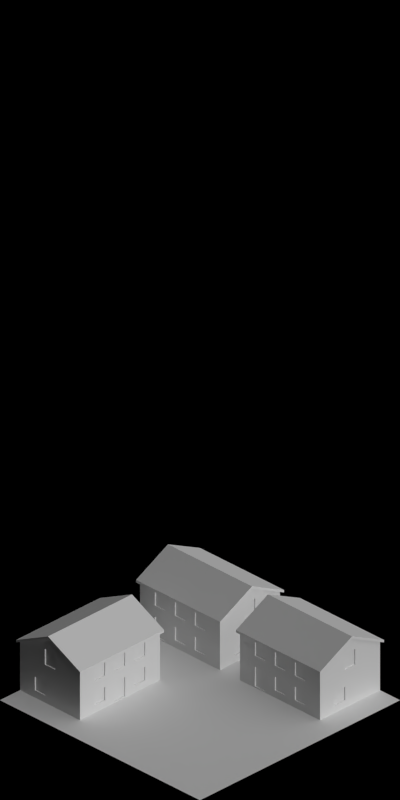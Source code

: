 # Source: 1501-1506.blend  (saved by Blender 2.63.0; exported with 4.5.12 LTS)
import bpy
from mathutils import Matrix  # noqa: F401  (used for matrix-valued properties, if any)

bpy.ops.wm.read_factory_settings(use_empty=True)
scene = bpy.context.scene
scene.name = 'Scene'

# ---- collections
col_collection_1 = bpy.data.collections.new('Collection 1'); scene.collection.children.link(col_collection_1)

# ---- materials (node trees are filled in below, after node groups)
mat_concrete_normalpaving = bpy.data.materials.new('Concrete_NormalPaving')
mat_shadeless_black = bpy.data.materials.new('Shadeless_Black')
mat_grass_temperate = bpy.data.materials.new('Grass_Temperate')
mat_mud_normal = bpy.data.materials.new('Mud_Normal')
mat_special_shadowonlybackground = bpy.data.materials.new('Special_ShadowOnlyBackground')
mat_roof_blackfelt = bpy.data.materials.new('Roof_BlackFelt')
mat_brickwall_red1 = bpy.data.materials.new('BrickWall_red1')
mat_paint_white = bpy.data.materials.new('Paint_White')
mat_glass_opaque = bpy.data.materials.new('Glass_Opaque')

# ---- material node trees

# ---- world
world_world = bpy.data.worlds.new('World'); scene.world = world_world
world_world.color = (0.0, 0.0, 0.0)
world_world.use_sun_shadow = False
world_world.sun_shadow_jitter_overblur = 0.0
world_world.cycles.sampling_method = 'MANUAL'
world_world.cycles.sample_map_resolution = 256
world_world.light_settings.ao_factor = 0.5

# ---- cameras
cam_camera = bpy.data.cameras.new('Camera')
cam_camera.type = 'ORTHO'
cam_camera.clip_start = 0.001
cam_camera.clip_end = 100.0
cam_camera.lens = 35.0
cam_camera.sensor_width = 32.0
cam_camera.sensor_height = 18.0
cam_camera.ortho_scale = 5.656
cam_camera.dof.focus_distance = 0.0
cam_camera.dof.aperture_fstop = 128.0

# ---- lights
light_lamp_004 = bpy.data.lights.new('Lamp.004', 'SUN')
light_lamp_004.transmission_factor = 0.0
light_lamp_004.cutoff_distance = 30.0
light_lamp_004.angle = 1.571
light_lamp_004.energy = 1.0
light_lamp_004.shadow_buffer_clip_start = 1.001
light_lamp_004.shadow_soft_size = 1.0
light_lamp_004.shadow_cascade_max_distance = 1000.0
light_lamp_004.cycles.use_multiple_importance_sampling = False
light_lamp_003 = bpy.data.lights.new('Lamp.003', 'SUN')
light_lamp_003.transmission_factor = 0.0
light_lamp_003.cutoff_distance = 30.0
light_lamp_003.use_shadow = False
light_lamp_003.angle = 1.571
light_lamp_003.energy = 1.0
light_lamp_003.shadow_buffer_clip_start = 1.001
light_lamp_003.shadow_soft_size = 1.0
light_lamp_003.shadow_cascade_max_distance = 1000.0
light_lamp_003.cycles.use_multiple_importance_sampling = False

# ---- meshes
me_plane_010 = bpy.data.meshes.new('Plane.010')
me_plane_010.from_pydata([(1.0, -1.0, 0.0), (-0.4, -0.2, 0.0), (-1.0, -0.2, 0.0), (1.0, -0.2, 0.0), (-1.0, -0.4, 0.0), (1.0, -0.4, 0.0), (-1.0, 1.0, 0.0), (-0.4, -0.4, 0.0), (0.8, -0.2, 0.0), (-1.0, -1.0, 0.0), (1.0, 1.0, 0.0), (-0.4, 1.0, 0.0), (-0.4, -1.0, 0.0), (-1.192e-07, -0.2, 0.0), (0.8, -0.4, 0.0), (0.8, 1.0, 0.0), (0.8, -1.0, 0.0), (-1.192e-07, -1.0, 0.0), (-1.192e-07, 1.0, 0.0), (-1.192e-07, -0.4, 0.0), (1.0, 0.8, 0.0), (0.8, 1.49e-08, 0.0), (-0.4, 1.49e-08, 0.0), (-1.0, 1.49e-08, 0.0), (1.0, 1.49e-08, 0.0), (-1.192e-07, 0.8, 0.0), (-1.192e-07, 1.49e-08, 0.0), (-1.0, 0.8, 0.0), (-0.4, 0.8, 0.0), (0.8, 0.8, 0.0)], [], [(28, 11, 6, 27), (25, 18, 11, 28), (12, 7, 4, 9), (17, 19, 7, 12), (7, 1, 2, 4), (0, 5, 14, 16), (5, 3, 8, 14), (20, 10, 15, 29), (16, 14, 19, 17), (29, 15, 18, 25), (19, 13, 1, 7), (14, 8, 13, 19), (8, 21, 26, 13), (3, 24, 21, 8), (1, 22, 23, 2), (13, 26, 22, 1), (26, 25, 28, 22), (22, 28, 27, 23), (24, 20, 29, 21), (21, 29, 25, 26)])
me_plane_010.polygons.foreach_set('material_index', [0, 0, 1, 0, 1, 0, 0, 0, 1, 0, 0, 0, 2, 0, 0, 0, 0, 1, 0, 2])
me_plane_010.materials.append(mat_concrete_normalpaving)
me_plane_010.materials.append(mat_shadeless_black)
me_plane_010.materials.append(mat_grass_temperate)
me_plane_010.use_remesh_preserve_volume = False
me_plane_010.use_remesh_preserve_attributes = False
me_plane_010.use_mirror_vertex_groups = False
me_plane_010.update()
me_plane_007 = bpy.data.meshes.new('Plane.007')
me_plane_007.from_pydata([(1.0, -1.0, 0.0), (-0.4, -0.2, 0.0), (-1.0, -0.2, 0.0), (1.0, -0.2, 0.0), (-1.0, -0.4, 0.0), (1.0, -0.4, 0.0), (-1.0, 1.0, 0.0), (-0.4, -0.4, 0.0), (0.8, -0.2, 0.0), (-1.0, -1.0, 0.0), (1.0, 1.0, 0.0), (-0.4, 1.0, 0.0), (-0.4, -1.0, 0.0), (-1.192e-07, -0.2, 0.0), (0.8, -0.4, 0.0), (0.8, 1.0, 0.0), (0.8, -1.0, 0.0), (-1.192e-07, -1.0, 0.0), (-1.192e-07, 1.0, 0.0), (-1.192e-07, -0.4, 0.0), (1.0, 0.8, 0.0), (0.8, 1.49e-08, 0.0), (-0.4, 1.49e-08, 0.0), (-1.0, 1.49e-08, 0.0), (1.0, 1.49e-08, 0.0), (-1.192e-07, 0.8, 0.0), (-1.192e-07, 1.49e-08, 0.0), (-1.0, 0.8, 0.0), (-0.4, 0.8, 0.0), (0.8, 0.8, 0.0)], [], [(28, 11, 6, 27), (25, 18, 11, 28), (12, 7, 4, 9), (17, 19, 7, 12), (7, 1, 2, 4), (0, 5, 14, 16), (5, 3, 8, 14), (20, 10, 15, 29), (16, 14, 19, 17), (29, 15, 18, 25), (19, 13, 1, 7), (14, 8, 13, 19), (8, 21, 26, 13), (3, 24, 21, 8), (1, 22, 23, 2), (13, 26, 22, 1), (26, 25, 28, 22), (22, 28, 27, 23), (24, 20, 29, 21), (21, 29, 25, 26)])
me_plane_007.polygons.foreach_set('material_index', [0, 0, 1, 0, 1, 0, 0, 0, 1, 0, 0, 0, 2, 0, 0, 0, 0, 1, 0, 2])
me_plane_007.materials.append(mat_concrete_normalpaving)
me_plane_007.materials.append(mat_shadeless_black)
me_plane_007.materials.append(mat_mud_normal)
me_plane_007.use_remesh_preserve_volume = False
me_plane_007.use_remesh_preserve_attributes = False
me_plane_007.use_mirror_vertex_groups = False
me_plane_007.update()
me_plane_004 = bpy.data.meshes.new('Plane.004')
me_plane_004.from_pydata([(1.0, -1.0, 0.0), (-1.0, -1.0, 0.0), (1.0, 1.0, 0.0), (-1.0, 1.0, 0.0)], [], [(2, 3, 1, 0)])
me_plane_004.materials.append(mat_special_shadowonlybackground)
me_plane_004.use_remesh_preserve_volume = False
me_plane_004.use_remesh_preserve_attributes = False
me_plane_004.use_mirror_vertex_groups = False
me_plane_004.update()
me_plane_021 = bpy.data.meshes.new('Plane.021')
me_plane_021.from_pydata([(-0.42, -3.171e-08, 0.35), (0.42, 2.944e-08, 0.35), (-0.42, 0.32, 0.1899), (0.42, 0.32, 0.1899), (-0.42, -0.32, 0.1899), (0.42, -0.32, 0.1899), (-0.42, -3.171e-08, 0.37), (0.42, 2.944e-08, 0.37), (-0.42, 0.32, 0.2099), (0.42, 0.32, 0.2099), (-0.42, -0.32, 0.2099), (0.42, -0.32, 0.2099)], [], [(2, 3, 1, 0), (0, 1, 5, 4), (8, 6, 7, 9), (6, 10, 11, 7), (0, 4, 10, 6), (1, 3, 9, 7), (7, 11, 5, 1), (3, 2, 8, 9), (6, 8, 2, 0), (11, 10, 4, 5)])
me_plane_021.materials.append(mat_roof_blackfelt)
me_plane_021.use_remesh_preserve_volume = False
me_plane_021.use_remesh_preserve_attributes = False
me_plane_021.use_mirror_vertex_groups = False
me_plane_021.update()
me_plane_011 = bpy.data.meshes.new('Plane.011')
me_plane_011.from_pydata([(0.2, -0.03, 0.0), (2.98e-09, 0.0, 0.0), (4.49e-09, -0.03, 0.0), (0.2, -0.03, 0.2), (0.2, 0.0, 0.2), (4.49e-09, -0.03, 0.2), (0.024, -0.03, 0.0), (0.024, 0.0, 0.0), (0.024, -0.03, 0.2), (0.024, 0.0, 0.2), (0.2, 0.0, 0.0), (4.49e-09, 0.0, 0.2), (0.176, 0.0, 0.2), (0.176, -0.03, 0.2), (0.176, 0.0, 0.0), (0.176, -0.03, 0.0), (0.16, 0.0, 0.0), (0.16, -0.03, 0.0), (0.16, -0.03, 0.2), (0.16, 0.0, 0.2), (0.04, 0.0, 0.2), (0.04, -0.03, 0.2), (0.04, -0.03, 0.0), (0.04, 0.0, 0.0), (0.2, -0.03, 0.18), (4.49e-09, -0.03, 0.18), (2.98e-09, 0.0, 0.18), (0.024, -0.03, 0.18), (0.024, 0.0, 0.18), (0.2, 0.0, 0.18), (0.176, 0.0, 0.18), (0.176, -0.03, 0.18), (0.16, -0.03, 0.18), (0.16, 0.0, 0.18), (0.04, 0.0, 0.18), (0.04, -0.03, 0.18), (0.2, -0.03, 0.05), (2.98e-09, 0.0, 0.05), (0.2, 0.0, 0.05), (0.024, 0.0, 0.05), (0.176, 0.0, 0.05), (0.16, 0.0, 0.05), (0.04, 0.0, 0.05), (4.49e-09, -0.03, 0.05), (0.024, -0.03, 0.05), (0.176, -0.03, 0.05), (0.16, -0.03, 0.05), (0.04, -0.03, 0.05)], [], [(38, 36, 0, 10), (31, 24, 3, 13), (25, 27, 8, 5), (32, 31, 13, 18), (35, 32, 18, 21), (42, 41, 16, 23), (16, 17, 22, 23), (19, 20, 21, 18), (27, 35, 21, 8), (45, 36, 24, 31), (43, 44, 27, 25), (46, 45, 31, 32), (41, 42, 47, 46), (20, 19, 33, 34), (44, 47, 35, 27), (29, 24, 36, 38), (15, 0, 36, 45), (2, 6, 44, 43), (17, 15, 45, 46), (22, 17, 46, 47), (6, 22, 47, 44), (42, 34, 35, 47), (32, 35, 34, 33), (46, 32, 33, 41), (7, 6, 2, 1), (9, 11, 5, 8), (26, 25, 5, 11), (40, 38, 10, 14), (23, 22, 6, 7), (37, 39, 7, 1), (10, 0, 15, 14), (41, 40, 14, 16), (20, 9, 8, 21), (4, 12, 13, 3), (14, 15, 17, 16), (12, 19, 18, 13), (39, 42, 23, 7), (4, 3, 24, 29), (37, 43, 25, 26), (12, 4, 29, 30), (11, 9, 28, 26), (19, 12, 30, 33), (9, 20, 34, 28), (30, 29, 38, 40), (26, 28, 39, 37), (33, 30, 40, 41), (28, 34, 42, 39), (1, 2, 43, 37)])
me_plane_011.materials.append(mat_brickwall_red1)
me_plane_011.use_remesh_preserve_volume = False
me_plane_011.use_remesh_preserve_attributes = False
me_plane_011.use_mirror_vertex_groups = False
me_plane_011.update()
me_plane = bpy.data.meshes.new('Plane')
me_plane.from_pydata([(0.27, -0.37, 0.01), (-0.27, -0.37, 0.01), (0.27, 0.37, 0.01), (-0.27, 0.37, 0.01), (0.27, -0.37, -0.02), (-0.27, -0.37, -0.02), (0.27, 0.37, -0.02), (-0.27, 0.37, -0.02)], [], [(2, 0, 1, 3), (6, 7, 5, 4), (2, 3, 7, 6), (3, 1, 5, 7), (0, 2, 6, 4), (4, 5, 1, 0)])
me_plane.materials.append(mat_concrete_normalpaving)
me_plane.use_remesh_preserve_volume = False
me_plane.use_remesh_preserve_attributes = False
me_plane.use_mirror_vertex_groups = False
me_plane.update()
me_plane_008 = bpy.data.meshes.new('Plane.008')
me_plane_008.from_pydata([(0.2, -0.03, 0.0), (2.98e-09, 0.0, 0.0), (2.98e-09, -0.03, 0.0), (0.2, -0.03, 0.2), (2.98e-09, 0.0, 0.2), (2.98e-09, -0.03, 0.2), (0.024, -0.03, 0.0), (0.024, -0.03, 0.2), (0.024, 0.0, 0.2), (0.176, 0.0, 0.2), (0.2, 0.0, 0.0), (0.2, 0.0, 0.2), (0.024, 0.0, 0.0), (0.176, 0.0, 0.0), (0.176, -0.03, 0.2), (0.176, -0.03, 0.0), (0.16, 0.0, 0.0), (0.16, -0.03, 0.0), (0.16, -0.03, 0.2), (0.16, 0.0, 0.2), (0.04, 0.0, 0.2), (0.04, -0.03, 0.2), (0.04, -0.03, 0.0), (0.04, 0.0, 0.0), (0.2, -0.03, 0.18), (0.2, 0.0, 0.18), (2.98e-09, -0.03, 0.18), (2.98e-09, 0.0, 0.18), (0.024, -0.03, 0.18), (0.024, 0.0, 0.18), (0.176, 0.0, 0.18), (0.176, -0.03, 0.18), (0.16, -0.03, 0.18), (0.16, 0.0, 0.18), (0.04, 0.0, 0.18), (0.04, -0.03, 0.18), (0.2, -0.03, 0.05), (2.98e-09, 0.0, 0.05), (0.024, 0.0, 0.05), (0.176, 0.0, 0.05), (0.16, 0.0, 0.05), (0.04, 0.0, 0.05), (0.2, 0.0, 0.05), (2.98e-09, -0.03, 0.05), (0.024, -0.03, 0.05), (0.176, -0.03, 0.05), (0.16, -0.03, 0.05), (0.04, -0.03, 0.05), (0.152, -4.098e-08, 0.17), (0.048, -4.098e-08, 0.17), (0.152, -4.098e-08, 0.06), (0.048, -4.098e-08, 0.06), (0.152, -0.01, 0.17), (0.048, -0.01, 0.17), (0.152, -0.01, 0.06), (0.048, -0.01, 0.06)], [], [(31, 24, 3, 14), (23, 22, 6, 12), (26, 28, 7, 5), (32, 31, 14, 18), (10, 0, 15, 13), (40, 39, 13, 16), (11, 9, 14, 3), (13, 15, 17, 16), (35, 32, 18, 21), (41, 40, 16, 23), (9, 19, 18, 14), (16, 17, 22, 23), (19, 20, 21, 18), (28, 35, 21, 7), (45, 36, 24, 31), (43, 44, 28, 26), (4, 8, 29, 27), (46, 45, 31, 32), (47, 46, 32, 35), (20, 19, 33, 34), (44, 47, 35, 28), (27, 29, 38, 37), (50, 48, 33, 40), (15, 0, 36, 45), (2, 6, 44, 43), (17, 15, 45, 46), (22, 17, 46, 47), (6, 22, 47, 44), (50, 51, 55, 54), (48, 49, 34, 33), (41, 34, 49, 51), (40, 41, 51, 50), (53, 52, 54, 55), (52, 53, 49, 48), (54, 52, 48, 50), (51, 49, 53, 55), (12, 6, 2, 1), (8, 4, 5, 7), (42, 36, 0, 10), (27, 26, 5, 4), (39, 42, 10, 13), (37, 38, 12, 1), (20, 8, 7, 21), (38, 41, 23, 12), (11, 3, 24, 25), (37, 43, 26, 27), (9, 11, 25, 30), (19, 9, 30, 33), (8, 20, 34, 29), (25, 24, 36, 42), (30, 25, 42, 39), (33, 30, 39, 40), (29, 34, 41, 38), (1, 2, 43, 37)])
me_plane_008.polygons.foreach_set('material_index', [0, 0, 0, 0, 0, 0, 0, 0, 0, 0, 0, 0, 0, 0, 0, 0, 0, 0, 1, 0, 0, 0, 1, 0, 0, 0, 0, 0, 1, 1, 1, 1, 2, 1, 1, 1, 0, 0, 0, 0, 0, 0, 0, 0, 0, 0, 0, 0, 0, 0, 0, 0, 0, 0])
me_plane_008.materials.append(mat_brickwall_red1)
me_plane_008.materials.append(mat_paint_white)
me_plane_008.materials.append(mat_glass_opaque)
me_plane_008.use_remesh_preserve_volume = False
me_plane_008.use_remesh_preserve_attributes = False
me_plane_008.use_mirror_vertex_groups = False
me_plane_008.update()
me_plane_009 = bpy.data.meshes.new('Plane.009')
me_plane_009.from_pydata([(0.2, -0.03, 0.0), (-1.51e-08, -0.03, 0.0), (0.2, -0.03, 0.2), (-1.51e-08, -0.03, 0.2), (0.024, -0.03, 0.0), (0.024, -0.03, 0.2), (0.024, 0.0, 0.2), (0.176, -1.49e-08, 0.2), (0.2, -1.49e-08, 0.0), (-1.51e-08, -1.49e-08, 0.0), (0.2, -1.49e-08, 0.2), (-1.51e-08, -1.49e-08, 0.2), (0.024, -1.49e-08, 0.0), (0.176, -1.49e-08, 0.0), (0.176, -0.03, 0.2), (0.176, -0.03, 0.0), (0.04, -1.49e-08, 0.0), (0.04, -0.03, 0.0), (0.04, -0.03, 0.2), (0.04, -1.49e-08, 0.2), (0.16, -0.03, 0.2), (0.16, -0.03, 0.0), (0.16, -1.49e-08, 0.0), (0.16, -1.49e-08, 0.2), (0.04, -0.03, 0.18), (0.04, -1.49e-08, 0.18), (0.16, -1.49e-08, 0.18), (0.16, -0.03, 0.18), (0.2, -0.03, 0.18), (-1.51e-08, -0.03, 0.18), (0.024, -0.03, 0.18), (0.2, -1.49e-08, 0.18), (-1.51e-08, -1.49e-08, 0.18), (0.176, -0.03, 0.18), (0.024, -1.49e-08, 0.18), (0.176, -1.49e-08, 0.18), (0.152, -1.49e-08, 0.17), (0.048, -1.49e-08, 0.01), (0.048, -1.49e-08, 0.17), (0.152, -1.49e-08, 0.01), (0.152, -0.01, 0.17), (0.048, -0.01, 0.17), (0.152, -0.01, 0.01), (0.048, -0.01, 0.01)], [], [(12, 4, 1, 9), (31, 28, 0, 8), (32, 29, 3, 11), (33, 28, 2, 14), (16, 17, 4, 12), (29, 30, 5, 3), (27, 33, 14, 20), (8, 0, 15, 13), (26, 35, 13, 22), (10, 7, 14, 2), (22, 21, 17, 16), (30, 24, 18, 5), (34, 25, 16, 12), (23, 19, 18, 20), (7, 23, 20, 14), (24, 27, 20, 18), (9, 1, 29, 32), (21, 15, 33, 27), (13, 15, 21, 22), (1, 4, 30, 29), (10, 2, 28, 31), (15, 0, 28, 33), (23, 7, 35, 26), (4, 17, 24, 30), (17, 21, 27, 24), (19, 23, 26, 25), (41, 40, 42, 43), (6, 11, 3, 5), (35, 31, 8, 13), (32, 34, 12, 9), (19, 6, 5, 18), (36, 38, 25, 26), (7, 10, 31, 35), (11, 6, 34, 32), (6, 19, 25, 34), (22, 16, 37, 39), (26, 22, 39, 36), (38, 37, 16, 25), (40, 41, 38, 36), (39, 37, 43, 42), (41, 43, 37, 38), (36, 39, 42, 40)])
me_plane_009.polygons.foreach_set('material_index', [0, 0, 0, 0, 0, 0, 0, 0, 0, 0, 1, 0, 0, 0, 0, 0, 0, 0, 0, 0, 0, 0, 0, 0, 1, 0, 1, 0, 0, 0, 0, 1, 0, 0, 0, 1, 1, 1, 1, 1, 1, 1])
me_plane_009.materials.append(mat_brickwall_red1)
me_plane_009.materials.append(mat_paint_white)
me_plane_009.use_remesh_preserve_volume = False
me_plane_009.use_remesh_preserve_attributes = False
me_plane_009.use_mirror_vertex_groups = False
me_plane_009.update()
me_plane_012 = bpy.data.meshes.new('Plane.012')
me_plane_012.from_pydata([(0.2, -0.03, 0.0), (2.98e-09, 0.0, 0.0), (2.98e-09, -0.03, 0.0), (0.2, 0.0, 0.0), (0.2, -0.03, 0.2), (2.98e-09, 0.0, 0.2), (2.98e-09, -0.03, 0.2), (0.2, 0.0, 0.2)], [], [(1, 2, 0, 3), (5, 7, 4, 6), (0, 2, 6, 4), (3, 0, 4, 7), (5, 6, 2, 1), (7, 5, 1, 3)])
me_plane_012.materials.append(mat_brickwall_red1)
me_plane_012.use_remesh_preserve_volume = False
me_plane_012.use_remesh_preserve_attributes = False
me_plane_012.use_mirror_vertex_groups = False
me_plane_012.update()
me_plane_016 = bpy.data.meshes.new('Plane.016')
me_plane_016.from_pydata([(9.921e-11, 2.235e-08, 0.0), (9.921e-11, 2.235e-08, 0.1999), (0.1, 7.451e-09, 0.0), (0.1, 0.0, 0.1999), (1.5e-08, 0.1, 0.0), (1.5e-08, 0.1, 0.25), (0.03, 0.03, 0.215), (0.1, 0.03, 0.0), (0.1, 0.03, 0.215), (3.824e-09, 0.03, 0.0), (3.824e-09, 0.03, 0.215), (0.03, 0.1, 0.25), (0.03, 0.1, 0.0), (0.03, 1.49e-08, 0.1999), (0.03, 2.235e-08, 0.0), (0.03, 0.03, 0.0)], [], [(13, 14, 2, 3), (10, 9, 0, 1), (15, 9, 4, 12), (3, 2, 7, 8), (5, 4, 9, 10), (14, 0, 9, 15), (1, 0, 14, 13), (5, 11, 12, 4), (2, 14, 15, 7), (8, 6, 13, 3), (11, 5, 10, 6), (8, 7, 15, 6), (6, 10, 1, 13), (11, 6, 15, 12)])
me_plane_016.materials.append(mat_brickwall_red1)
me_plane_016.use_remesh_preserve_volume = False
me_plane_016.use_remesh_preserve_attributes = False
me_plane_016.use_mirror_vertex_groups = False
me_plane_016.update()
me_plane_013 = bpy.data.meshes.new('Plane.013')
me_plane_013.from_pydata([(0.0, 0.0, 0.0), (1.355e-09, 1.023e-16, 0.1999), (0.1, 0.0, 0.0), (0.1, 7.55e-09, 0.1999), (0.0, -0.1, 0.0), (0.0, -0.1, 0.25), (0.03, -0.03, 0.215), (0.1, -0.03, 0.0), (0.1, -0.03, 0.215), (0.0, -0.03, 0.0), (0.0, -0.03, 0.215), (0.03, -0.1, 0.25), (0.03, -0.1, 0.0), (0.03, 2.265e-09, 0.1999), (0.03, 0.0, 0.0), (0.03, -0.03, 0.0)], [], [(13, 14, 2, 3), (10, 9, 0, 1), (15, 9, 4, 12), (3, 2, 7, 8), (5, 4, 9, 10), (14, 0, 9, 15), (1, 0, 14, 13), (5, 11, 12, 4), (2, 14, 15, 7), (8, 6, 13, 3), (11, 5, 10, 6), (8, 7, 15, 6), (6, 10, 1, 13), (11, 6, 15, 12)])
me_plane_013.materials.append(mat_brickwall_red1)
me_plane_013.use_remesh_preserve_volume = False
me_plane_013.use_remesh_preserve_attributes = False
me_plane_013.use_mirror_vertex_groups = False
me_plane_013.update()
me_plane_003 = bpy.data.meshes.new('Plane.003')
me_plane_003.from_pydata([(0.0, 0.0, 0.0), (0.0, 0.0, 0.2), (0.1, 0.0, 0.0), (0.1, 0.0, 0.2), (0.0, -0.1, 0.0), (0.0, -0.1, 0.2), (0.03, -0.03, 0.2), (0.1, -0.03, 0.0), (0.1, -0.03, 0.2), (0.0, -0.03, 0.0), (0.0, -0.03, 0.2), (0.03, -0.1, 0.2), (0.03, -0.1, 0.0), (0.03, 0.0, 0.2), (0.03, 0.0, 0.0), (0.03, -0.03, 0.0)], [], [(13, 14, 2, 3), (10, 9, 0, 1), (15, 9, 4, 12), (3, 2, 7, 8), (5, 4, 9, 10), (14, 0, 9, 15), (1, 0, 14, 13), (5, 11, 12, 4), (2, 14, 15, 7), (8, 6, 13, 3), (11, 5, 10, 6), (8, 7, 15, 6), (6, 10, 1, 13), (11, 6, 15, 12)])
me_plane_003.materials.append(mat_brickwall_red1)
me_plane_003.use_remesh_preserve_volume = False
me_plane_003.use_remesh_preserve_attributes = False
me_plane_003.use_mirror_vertex_groups = False
me_plane_003.update()
me_plane_005 = bpy.data.meshes.new('Plane.005')
me_plane_005.from_pydata([(0.4, -0.03, 0.0), (7.451e-09, 1.776e-15, 0.0), (7.451e-09, -0.03, 0.0), (0.4, -0.03, 0.25), (7.451e-09, 1.776e-15, 0.25), (7.451e-09, -0.03, 0.25), (0.124, -0.03, 0.0), (0.12, -0.03, 0.31), (0.12, 1.812e-08, 0.31), (0.28, 4.228e-08, 0.31), (0.4, 3.02e-08, 0.0), (0.4, 3.02e-08, 0.25), (0.124, 1.51e-08, 0.0), (0.276, 1.51e-08, 0.0), (0.28, -0.03, 0.31), (0.276, -0.03, 0.0), (0.26, 1.51e-08, 0.0), (0.26, -0.03, 0.0), (0.26, -0.03, 0.32), (0.26, 1.51e-08, 0.32), (0.14, 1.51e-08, 0.32), (0.14, -0.03, 0.32), (0.14, -0.03, 0.0), (0.14, 1.51e-08, 0.0), (0.4, -0.03, 0.18), (0.4, 3.02e-08, 0.18), (7.451e-09, -0.03, 0.18), (7.451e-09, 1.776e-15, 0.18), (0.124, -0.03, 0.25), (0.124, 1.51e-08, 0.25), (0.276, 1.51e-08, 0.25), (0.276, -0.03, 0.25), (0.26, -0.03, 0.25), (0.26, 1.51e-08, 0.25), (0.14, 1.51e-08, 0.25), (0.14, -0.03, 0.25), (0.4, -0.03, 0.1), (7.451e-09, 1.776e-15, 0.1), (0.124, 1.51e-08, 0.1), (0.276, 1.51e-08, 0.1), (0.26, 1.51e-08, 0.1), (0.14, 1.51e-08, 0.1), (0.4, 3.02e-08, 0.1), (7.451e-09, -0.03, 0.1), (0.124, -0.03, 0.1), (0.276, -0.03, 0.1), (0.26, -0.03, 0.1), (0.14, -0.03, 0.1), (0.252, -2.588e-08, 0.24), (0.148, -2.588e-08, 0.24), (0.252, -2.588e-08, 0.11), (0.148, -2.588e-08, 0.11), (0.252, -0.01, 0.24), (0.148, -0.01, 0.24), (0.252, -0.01, 0.11), (0.148, -0.01, 0.11), (0.2, 1.51e-08, 0.35), (0.2, -0.03, 0.0), (0.2, 1.51e-08, 0.0), (0.2, -0.03, 0.35), (0.2, -0.03, 0.25), (0.2, 1.51e-08, 0.25), (0.2, 1.51e-08, 0.1), (0.2, -0.03, 0.1), (0.2, -2.588e-08, 0.24), (0.2, -2.588e-08, 0.11), (0.2, -0.01, 0.24), (0.2, -0.01, 0.11)], [], [(31, 24, 3, 14), (23, 22, 6, 12), (26, 28, 7, 5), (32, 31, 14, 18), (10, 0, 15, 13), (40, 39, 13, 16), (11, 9, 14, 3), (13, 15, 17, 16), (60, 32, 18, 59), (62, 40, 16, 58), (9, 19, 18, 14), (58, 57, 22, 23), (56, 20, 21, 59), (28, 35, 21, 7), (45, 36, 24, 31), (43, 44, 28, 26), (4, 8, 29, 27), (46, 45, 31, 32), (63, 46, 32, 60), (56, 19, 33, 61), (44, 47, 35, 28), (27, 29, 38, 37), (50, 48, 33, 40), (15, 0, 36, 45), (2, 6, 44, 43), (17, 15, 45, 46), (57, 17, 46, 63), (6, 22, 47, 44), (65, 51, 55, 67), (64, 49, 34, 61), (41, 34, 49, 51), (62, 41, 51, 65), (66, 52, 54, 67), (66, 53, 49, 64), (54, 52, 48, 50), (51, 49, 53, 55), (12, 6, 2, 1), (8, 4, 5, 7), (42, 36, 0, 10), (27, 26, 5, 4), (39, 42, 10, 13), (37, 38, 12, 1), (20, 8, 7, 21), (38, 41, 23, 12), (11, 3, 24, 25), (37, 43, 26, 27), (9, 11, 25, 30), (19, 9, 30, 33), (8, 20, 34, 29), (25, 24, 36, 42), (30, 25, 42, 39), (33, 30, 39, 40), (29, 34, 41, 38), (1, 2, 43, 37), (35, 60, 59, 21), (41, 62, 58, 23), (16, 17, 57, 58), (19, 56, 59, 18), (47, 63, 60, 35), (20, 56, 61, 34), (22, 57, 63, 47), (50, 65, 67, 54), (48, 64, 61, 33), (40, 62, 65, 50), (53, 66, 67, 55), (52, 66, 64, 48)])
me_plane_005.polygons.foreach_set('material_index', [0, 0, 0, 0, 0, 0, 0, 0, 0, 0, 0, 0, 0, 0, 0, 0, 0, 0, 1, 0, 0, 0, 1, 0, 0, 0, 0, 0, 1, 1, 1, 1, 2, 1, 1, 1, 0, 0, 0, 0, 0, 0, 0, 0, 0, 0, 0, 0, 0, 0, 0, 0, 0, 0, 0, 0, 0, 0, 1, 0, 0, 1, 1, 1, 2, 1])
me_plane_005.materials.append(mat_brickwall_red1)
me_plane_005.materials.append(mat_paint_white)
me_plane_005.materials.append(mat_glass_opaque)
me_plane_005.use_remesh_preserve_volume = False
me_plane_005.use_remesh_preserve_attributes = False
me_plane_005.use_mirror_vertex_groups = False
me_plane_005.update()
me_plane_019 = bpy.data.meshes.new('Plane.019')
me_plane_019.from_pydata([(1.0, -1.0, 0.0), (-0.4, -0.2, 0.0), (-1.0, -0.2, 0.0), (1.0, -0.2, 0.0), (-1.0, -0.4, 0.0), (1.0, -0.4, 0.0), (-1.0, 1.0, 0.0), (-0.4, -0.4, 0.0), (0.8, -0.2, 0.0), (-1.0, -1.0, 0.0), (1.0, 1.0, 0.0), (-0.4, 1.0, 0.0), (-0.4, -1.0, 0.0), (-1.192e-07, -0.2, 0.0), (0.8, -0.4, 0.0), (0.8, 1.0, 0.0), (0.8, -1.0, 0.0), (-1.192e-07, -1.0, 0.0), (-1.192e-07, 1.0, 0.0), (-1.192e-07, -0.4, 0.0), (1.0, 0.8, 0.0), (0.8, 1.49e-08, 0.0), (-0.4, 1.49e-08, 0.0), (-1.0, 1.49e-08, 0.0), (1.0, 1.49e-08, 0.0), (-1.192e-07, 0.8, 0.0), (-1.192e-07, 1.49e-08, 0.0), (-1.0, 0.8, 0.0), (-0.4, 0.8, 0.0), (0.8, 0.8, 0.0)], [], [(28, 11, 6, 27), (25, 18, 11, 28), (12, 7, 4, 9), (17, 19, 7, 12), (7, 1, 2, 4), (0, 5, 14, 16), (5, 3, 8, 14), (20, 10, 15, 29), (16, 14, 19, 17), (29, 15, 18, 25), (19, 13, 1, 7), (14, 8, 13, 19), (8, 21, 26, 13), (3, 24, 21, 8), (1, 22, 23, 2), (13, 26, 22, 1), (26, 25, 28, 22), (22, 28, 27, 23), (24, 20, 29, 21), (21, 29, 25, 26)])
me_plane_019.polygons.foreach_set('material_index', [0, 0, 1, 0, 1, 0, 0, 0, 1, 0, 0, 0, 0, 0, 0, 0, 0, 1, 0, 0])
me_plane_019.materials.append(mat_mud_normal)
me_plane_019.materials.append(mat_shadeless_black)
me_plane_019.use_remesh_preserve_volume = False
me_plane_019.use_remesh_preserve_attributes = False
me_plane_019.use_mirror_vertex_groups = False
me_plane_019.update()

# ---- objects
ob_plane_016 = bpy.data.objects.new('Plane.016', me_plane_010)
ob_plane_014 = bpy.data.objects.new('Plane.014', me_plane_007)
ob_plane_019 = bpy.data.objects.new('Plane.019', me_plane_004)
ob_plane_018 = bpy.data.objects.new('Plane.018', me_plane_004)
ob_plane_017 = bpy.data.objects.new('Plane.017', me_plane_004)
ob_plane_013 = bpy.data.objects.new('Plane.013', me_plane_021)
ob_plane_011 = bpy.data.objects.new('Plane.011', me_plane_021)
ob_plane_012 = bpy.data.objects.new('Plane.012', me_plane_021)
ob_plane_010 = bpy.data.objects.new('Plane.010', me_plane_011)
ob_plane_009 = bpy.data.objects.new('Plane.009', me_plane_011)
ob_plane_008 = bpy.data.objects.new('Plane.008', me_plane_011)
ob_plane_007 = bpy.data.objects.new('Plane.007', me_plane_011)
ob_plane_006 = bpy.data.objects.new('Plane.006', me_plane_011)
ob_plane_005 = bpy.data.objects.new('Plane.005', me_plane_011)
ob_plane_1642 = bpy.data.objects.new('Plane.1642', me_plane_011)
ob_plane_1640 = bpy.data.objects.new('Plane.1640', me_plane_011)
ob_plane_1638 = bpy.data.objects.new('Plane.1638', me_plane_011)
ob_plane_1637 = bpy.data.objects.new('Plane.1637', me_plane_011)
ob_plane_1636 = bpy.data.objects.new('Plane.1636', me_plane_011)
ob_plane_1635 = bpy.data.objects.new('Plane.1635', me_plane_011)
ob_plane_1633 = bpy.data.objects.new('Plane.1633', me_plane_011)
ob_plane_1631 = bpy.data.objects.new('Plane.1631', me_plane_011)
ob_plane_1630 = bpy.data.objects.new('Plane.1630', me_plane_011)
ob_plane_1629 = bpy.data.objects.new('Plane.1629', me_plane_011)
ob_plane_1627 = bpy.data.objects.new('Plane.1627', me_plane_011)
ob_plane_1625 = bpy.data.objects.new('Plane.1625', me_plane_011)
ob_plane_1624 = bpy.data.objects.new('Plane.1624', me_plane_011)
ob_plane_1623 = bpy.data.objects.new('Plane.1623', me_plane_011)
ob_plane_1622 = bpy.data.objects.new('Plane.1622', me_plane_011)
ob_plane_1621 = bpy.data.objects.new('Plane.1621', me_plane_011)
ob_plane_1620 = bpy.data.objects.new('Plane.1620', me_plane_011)
ob_plane_1619 = bpy.data.objects.new('Plane.1619', me_plane_011)
ob_plane_1618 = bpy.data.objects.new('Plane.1618', me_plane_011)
ob_plane_1617 = bpy.data.objects.new('Plane.1617', me_plane_011)
ob_plane_1616 = bpy.data.objects.new('Plane.1616', me_plane_011)
ob_plane_1615 = bpy.data.objects.new('Plane.1615', me_plane_011)
ob_plane_1614 = bpy.data.objects.new('Plane.1614', me_plane_011)
ob_plane_1613 = bpy.data.objects.new('Plane.1613', me_plane_011)
ob_plane_1612 = bpy.data.objects.new('Plane.1612', me_plane_011)
ob_plane_1611 = bpy.data.objects.new('Plane.1611', me_plane_011)
ob_plane_1610 = bpy.data.objects.new('Plane.1610', me_plane_011)
ob_plane_1609 = bpy.data.objects.new('Plane.1609', me_plane_011)
ob_plane_1608 = bpy.data.objects.new('Plane.1608', me_plane_011)
ob_plane_1607 = bpy.data.objects.new('Plane.1607', me_plane)
ob_plane_1606 = bpy.data.objects.new('Plane.1606', me_plane)
ob_plane_1605 = bpy.data.objects.new('Plane.1605', me_plane)
ob_plane_1604 = bpy.data.objects.new('Plane.1604', me_plane)
ob_plane_1603 = bpy.data.objects.new('Plane.1603', me_plane)
ob_plane_1602 = bpy.data.objects.new('Plane.1602', me_plane)
ob_plane_1600 = bpy.data.objects.new('Plane.1600', me_plane_008)
ob_plane_1599 = bpy.data.objects.new('Plane.1599', me_plane_008)
ob_plane_1598 = bpy.data.objects.new('Plane.1598', me_plane_008)
ob_plane_1597 = bpy.data.objects.new('Plane.1597', me_plane_008)
ob_plane_1596 = bpy.data.objects.new('Plane.1596', me_plane_008)
ob_plane_1595 = bpy.data.objects.new('Plane.1595', me_plane_009)
ob_plane_1594 = bpy.data.objects.new('Plane.1594', me_plane_012)
ob_plane_1593 = bpy.data.objects.new('Plane.1593', me_plane_008)
ob_plane_1592 = bpy.data.objects.new('Plane.1592', me_plane_008)
ob_plane_1591 = bpy.data.objects.new('Plane.1591', me_plane_008)
ob_plane_1590 = bpy.data.objects.new('Plane.1590', me_plane_008)
ob_plane_1589 = bpy.data.objects.new('Plane.1589', me_plane_008)
ob_plane_1588 = bpy.data.objects.new('Plane.1588', me_plane_016)
ob_plane_1587 = bpy.data.objects.new('Plane.1587', me_plane_016)
ob_plane_1586 = bpy.data.objects.new('Plane.1586', me_plane_013)
ob_plane_1585 = bpy.data.objects.new('Plane.1585', me_plane_013)
ob_plane_1584 = bpy.data.objects.new('Plane.1584', me_plane_008)
ob_plane_1583 = bpy.data.objects.new('Plane.1583', me_plane_012)
ob_plane_1582 = bpy.data.objects.new('Plane.1582', me_plane_003)
ob_plane_1581 = bpy.data.objects.new('Plane.1581', me_plane_003)
ob_plane_1580 = bpy.data.objects.new('Plane.1580', me_plane_003)
ob_plane_1579 = bpy.data.objects.new('Plane.1579', me_plane_005)
ob_plane_1577 = bpy.data.objects.new('Plane.1577', me_plane_009)
ob_plane_1576 = bpy.data.objects.new('Plane.1576', me_plane_008)
ob_plane_1575 = bpy.data.objects.new('Plane.1575', me_plane_005)
ob_plane_1574 = bpy.data.objects.new('Plane.1574', me_plane_003)
ob_plane_1573 = bpy.data.objects.new('Plane.1573', me_plane_003)
ob_plane_1572 = bpy.data.objects.new('Plane.1572', me_plane_005)
ob_plane_1571 = bpy.data.objects.new('Plane.1571', me_plane_008)
ob_plane_1570 = bpy.data.objects.new('Plane.1570', me_plane_009)
ob_plane_1568 = bpy.data.objects.new('Plane.1568', me_plane_005)
ob_plane_1567 = bpy.data.objects.new('Plane.1567', me_plane_003)
ob_plane_1566 = bpy.data.objects.new('Plane.1566', me_plane_003)
ob_plane_1565 = bpy.data.objects.new('Plane.1565', me_plane_003)
ob_plane_1564 = bpy.data.objects.new('Plane.1564', me_plane_012)
ob_plane_1563 = bpy.data.objects.new('Plane.1563', me_plane_008)
ob_plane_1562 = bpy.data.objects.new('Plane.1562', me_plane_013)
ob_plane_1561 = bpy.data.objects.new('Plane.1561', me_plane_013)
ob_plane_1560 = bpy.data.objects.new('Plane.1560', me_plane_016)
ob_plane_1559 = bpy.data.objects.new('Plane.1559', me_plane_016)
ob_plane_1558 = bpy.data.objects.new('Plane.1558', me_plane_008)
ob_plane_1557 = bpy.data.objects.new('Plane.1557', me_plane_008)
ob_plane_1556 = bpy.data.objects.new('Plane.1556', me_plane_008)
ob_plane_1555 = bpy.data.objects.new('Plane.1555', me_plane_008)
ob_plane_1554 = bpy.data.objects.new('Plane.1554', me_plane_008)
ob_plane_1553 = bpy.data.objects.new('Plane.1553', me_plane_012)
ob_plane_1552 = bpy.data.objects.new('Plane.1552', me_plane_009)
ob_plane_1551 = bpy.data.objects.new('Plane.1551', me_plane_008)
ob_plane_1550 = bpy.data.objects.new('Plane.1550', me_plane_008)
ob_plane_1549 = bpy.data.objects.new('Plane.1549', me_plane_008)
ob_plane_1548 = bpy.data.objects.new('Plane.1548', me_plane_008)
ob_plane_1547 = bpy.data.objects.new('Plane.1547', me_plane_008)
ob_plane_1546 = bpy.data.objects.new('Plane.1546', me_plane_008)
ob_plane_1545 = bpy.data.objects.new('Plane.1545', me_plane_008)
ob_plane_1544 = bpy.data.objects.new('Plane.1544', me_plane_008)
ob_plane_1543 = bpy.data.objects.new('Plane.1543', me_plane_008)
ob_plane_1542 = bpy.data.objects.new('Plane.1542', me_plane_008)
ob_plane_1541 = bpy.data.objects.new('Plane.1541', me_plane_009)
ob_plane_1540 = bpy.data.objects.new('Plane.1540', me_plane_012)
ob_plane_1539 = bpy.data.objects.new('Plane.1539', me_plane_008)
ob_plane_1538 = bpy.data.objects.new('Plane.1538', me_plane_008)
ob_plane_1537 = bpy.data.objects.new('Plane.1537', me_plane_008)
ob_plane_1536 = bpy.data.objects.new('Plane.1536', me_plane_008)
ob_plane_1535 = bpy.data.objects.new('Plane.1535', me_plane_008)
ob_plane_1534 = bpy.data.objects.new('Plane.1534', me_plane_016)
ob_plane_1533 = bpy.data.objects.new('Plane.1533', me_plane_016)
ob_plane_1532 = bpy.data.objects.new('Plane.1532', me_plane_013)
ob_plane_1531 = bpy.data.objects.new('Plane.1531', me_plane_013)
ob_plane_1530 = bpy.data.objects.new('Plane.1530', me_plane_008)
ob_plane_1529 = bpy.data.objects.new('Plane.1529', me_plane_012)
ob_plane_1528 = bpy.data.objects.new('Plane.1528', me_plane_003)
ob_plane_1527 = bpy.data.objects.new('Plane.1527', me_plane_003)
ob_plane_1526 = bpy.data.objects.new('Plane.1526', me_plane_003)
ob_plane_1525 = bpy.data.objects.new('Plane.1525', me_plane_005)
ob_plane_1523 = bpy.data.objects.new('Plane.1523', me_plane_009)
ob_plane_1522 = bpy.data.objects.new('Plane.1522', me_plane_008)
ob_plane_1521 = bpy.data.objects.new('Plane.1521', me_plane_005)
ob_plane_1520 = bpy.data.objects.new('Plane.1520', me_plane_003)
ob_plane_1519 = bpy.data.objects.new('Plane.1519', me_plane_003)
ob_plane_1517 = bpy.data.objects.new('Plane.1517', me_plane_008)
ob_plane_1516 = bpy.data.objects.new('Plane.1516', me_plane_009)
ob_plane_1513 = bpy.data.objects.new('Plane.1513', me_plane_003)
ob_plane_1512 = bpy.data.objects.new('Plane.1512', me_plane_003)
ob_plane_1511 = bpy.data.objects.new('Plane.1511', me_plane_003)
ob_plane_1510 = bpy.data.objects.new('Plane.1510', me_plane_012)
ob_plane_1509 = bpy.data.objects.new('Plane.1509', me_plane_008)
ob_plane_1508 = bpy.data.objects.new('Plane.1508', me_plane_013)
ob_plane_1507 = bpy.data.objects.new('Plane.1507', me_plane_013)
ob_plane_1506 = bpy.data.objects.new('Plane.1506', me_plane_016)
ob_plane_1505 = bpy.data.objects.new('Plane.1505', me_plane_016)
ob_plane_1500 = bpy.data.objects.new('Plane.1500', me_plane_008)
ob_plane_1499 = bpy.data.objects.new('Plane.1499', me_plane_012)
ob_plane_1498 = bpy.data.objects.new('Plane.1498', me_plane_009)
ob_plane_1497 = bpy.data.objects.new('Plane.1497', me_plane_008)
ob_plane_1494 = bpy.data.objects.new('Plane.1494', me_plane_008)
ob_plane_1493 = bpy.data.objects.new('Plane.1493', me_plane_008)
ob_plane_1492 = bpy.data.objects.new('Plane.1492', me_plane_008)
ob_plane_1491 = bpy.data.objects.new('Plane.1491', me_plane_008)
ob_plane_1488 = bpy.data.objects.new('Plane.1488', me_plane_008)
ob_plane_1487 = bpy.data.objects.new('Plane.1487', me_plane_009)
ob_plane_1486 = bpy.data.objects.new('Plane.1486', me_plane_012)
ob_plane_1485 = bpy.data.objects.new('Plane.1485', me_plane_008)
ob_plane_1480 = bpy.data.objects.new('Plane.1480', me_plane_016)
ob_plane_1479 = bpy.data.objects.new('Plane.1479', me_plane_016)
ob_plane_1478 = bpy.data.objects.new('Plane.1478', me_plane_013)
ob_plane_1477 = bpy.data.objects.new('Plane.1477', me_plane_013)
ob_plane_1476 = bpy.data.objects.new('Plane.1476', me_plane_008)
ob_plane_1475 = bpy.data.objects.new('Plane.1475', me_plane_012)
ob_plane_1474 = bpy.data.objects.new('Plane.1474', me_plane_003)
ob_plane_1473 = bpy.data.objects.new('Plane.1473', me_plane_003)
ob_plane_1472 = bpy.data.objects.new('Plane.1472', me_plane_003)
ob_plane_1470 = bpy.data.objects.new('Plane.1470', me_plane_011)
ob_plane_1469 = bpy.data.objects.new('Plane.1469', me_plane_009)
ob_plane_1468 = bpy.data.objects.new('Plane.1468', me_plane_008)
ob_plane_1466 = bpy.data.objects.new('Plane.1466', me_plane_003)
ob_plane_1465 = bpy.data.objects.new('Plane.1465', me_plane_003)
ob_plane_1463 = bpy.data.objects.new('Plane.1463', me_plane_008)
ob_plane_1462 = bpy.data.objects.new('Plane.1462', me_plane_009)
ob_plane_1459 = bpy.data.objects.new('Plane.1459', me_plane_003)
ob_plane_1458 = bpy.data.objects.new('Plane.1458', me_plane_003)
ob_plane_1457 = bpy.data.objects.new('Plane.1457', me_plane_003)
ob_plane_1456 = bpy.data.objects.new('Plane.1456', me_plane_012)
ob_plane_1455 = bpy.data.objects.new('Plane.1455', me_plane_008)
ob_plane_1454 = bpy.data.objects.new('Plane.1454', me_plane_013)
ob_plane_1453 = bpy.data.objects.new('Plane.1453', me_plane_013)
ob_plane_1452 = bpy.data.objects.new('Plane.1452', me_plane_016)
ob_plane_1451 = bpy.data.objects.new('Plane.1451', me_plane_016)
ob_plane_1446 = bpy.data.objects.new('Plane.1446', me_plane_008)
ob_plane_1445 = bpy.data.objects.new('Plane.1445', me_plane_012)
ob_plane_1444 = bpy.data.objects.new('Plane.1444', me_plane_009)
ob_plane_1443 = bpy.data.objects.new('Plane.1443', me_plane_008)
ob_plane_1440 = bpy.data.objects.new('Plane.1440', me_plane_008)
ob_plane_1439 = bpy.data.objects.new('Plane.1439', me_plane_008)
ob_plane_1437 = bpy.data.objects.new('Plane.1437', me_plane)
ob_plane_1436 = bpy.data.objects.new('Plane.1436', me_plane)
ob_plane_1435 = bpy.data.objects.new('Plane.1435', me_plane)
ob_plane_1434 = bpy.data.objects.new('Plane.1434', me_plane)
ob_plane_1433 = bpy.data.objects.new('Plane.1433', me_plane)
ob_plane_1432 = bpy.data.objects.new('Plane.1432', me_plane)
ob_plane_1430 = bpy.data.objects.new('Plane.1430', me_plane)
ob_plane_1429 = bpy.data.objects.new('Plane.1429', me_plane)
ob_plane = bpy.data.objects.new('Plane', me_plane)
ob_plane_1426 = bpy.data.objects.new('Plane.1426', me_plane_019)
ob_plane_1418 = bpy.data.objects.new('Plane.1418', me_plane_012)
ob_plane_059 = bpy.data.objects.new('Plane.059', me_plane_012)
ob_plane_058 = bpy.data.objects.new('Plane.058', me_plane_003)
ob_plane_057 = bpy.data.objects.new('Plane.057', me_plane_003)
ob_plane_056 = bpy.data.objects.new('Plane.056', me_plane_003)
ob_plane_050 = bpy.data.objects.new('Plane.050', me_plane_003)
ob_plane_049 = bpy.data.objects.new('Plane.049', me_plane_003)
ob_plane_043 = bpy.data.objects.new('Plane.043', me_plane_003)
ob_plane_041 = bpy.data.objects.new('Plane.041', me_plane_003)
ob_plane_040 = bpy.data.objects.new('Plane.040', me_plane_003)
ob_plane_039 = bpy.data.objects.new('Plane.039', me_plane_012)
ob_plane_028 = bpy.data.objects.new('Plane.028', me_plane_012)
ob_plane_015 = bpy.data.objects.new('Plane.015', me_plane_012)
ob_plane_004 = bpy.data.objects.new('Plane.004', me_plane_012)
ob_plane_003 = bpy.data.objects.new('Plane.003', me_plane_003)
ob_plane_002 = bpy.data.objects.new('Plane.002', me_plane_003)
ob_plane_001 = bpy.data.objects.new('Plane.001', me_plane_003)
ob_plane_042 = bpy.data.objects.new('Plane.042', me_plane_003)
ob_rotationcontrol_001 = bpy.data.objects.new('RotationControl.001', None)
ob_cameratarget = bpy.data.objects.new('CameraTarget', None)
ob_camera = bpy.data.objects.new('Camera', cam_camera)
ob_lamp_001 = bpy.data.objects.new('Lamp.001', light_lamp_004)
ob_lamp = bpy.data.objects.new('Lamp', light_lamp_003)

# ---- transforms, parenting, visibility, modifiers, constraints
ob_plane_016.location = (-20.0, 0.0, 0.0)
ob_plane_016.lineart.crease_threshold = 0.0
ob_plane_014.location = (-10.0, 0.0, 0.0)
ob_plane_014.lineart.crease_threshold = 0.0
ob_plane_019.location = (-5.0, 0.0, 0.0)
ob_plane_019.lineart.crease_threshold = 0.0
ob_plane_018.location = (-15.0, 0.0, 0.0)
ob_plane_018.lineart.crease_threshold = 0.0
ob_plane_017.location = (-25.0, 0.0, 0.0)
ob_plane_017.lineart.crease_threshold = 0.0
ob_plane_013.location = (-24.6, -0.7, 0.2)
ob_plane_013.rotation_euler = (0.0, 0.0, 3.142)
ob_plane_013.lineart.crease_threshold = 0.0
ob_plane_011.location = (-25.7, 0.4, 0.2)
ob_plane_011.rotation_euler = (0.0, 0.0, 1.571)
ob_plane_011.lineart.crease_threshold = 0.0
ob_plane_012.location = (-25.7, -0.6, 0.2)
ob_plane_012.rotation_euler = (0.0, 0.0, 1.571)
ob_plane_012.lineart.crease_threshold = 0.0
ob_plane_010.location = (-4.2, -0.7, 0.0)
ob_plane_010.rotation_euler = (0.0, 0.0, -7.854)
ob_plane_010.lineart.crease_threshold = 0.0
ob_plane_009.location = (-5.7, 0.8, 0.0)
ob_plane_009.rotation_euler = (0.0, 0.0, -6.283)
ob_plane_009.lineart.crease_threshold = 0.0
ob_plane_008.location = (-5.7, -0.2, 0.0)
ob_plane_008.rotation_euler = (0.0, 0.0, -6.283)
ob_plane_008.lineart.crease_threshold = 0.0
ob_plane_007.location = (-5.7, 0.0, 0.0)
ob_plane_007.rotation_euler = (0.0, 0.0, -3.142)
ob_plane_007.lineart.crease_threshold = 0.0
ob_plane_006.location = (-5.7, -1.0, 0.0)
ob_plane_006.rotation_euler = (0.0, 0.0, -3.142)
ob_plane_006.lineart.crease_threshold = 0.0
ob_plane_005.location = (-5.0, -0.7, 0.0)
ob_plane_005.rotation_euler = (0.0, 0.0, -4.712)
ob_plane_005.lineart.crease_threshold = 0.0
ob_plane_1642.location = (-6.0, 0.1, 0.0)
ob_plane_1642.rotation_euler = (0.0, 0.0, 1.571)
ob_plane_1642.lineart.crease_threshold = 0.0
ob_plane_1640.location = (-6.0, 0.5, 0.0)
ob_plane_1640.rotation_euler = (0.0, 0.0, 1.571)
ob_plane_1640.lineart.crease_threshold = 0.0
ob_plane_1638.location = (-5.4, 0.5, 0.0)
ob_plane_1638.rotation_euler = (0.0, 0.0, -1.571)
ob_plane_1638.lineart.crease_threshold = 0.0
ob_plane_1637.location = (-5.4, 0.7, 0.0)
ob_plane_1637.rotation_euler = (0.0, 0.0, -1.571)
ob_plane_1637.lineart.crease_threshold = 0.0
ob_plane_1636.location = (-5.4, -0.3, 0.0)
ob_plane_1636.rotation_euler = (0.0, 0.0, -1.571)
ob_plane_1636.lineart.crease_threshold = 0.0
ob_plane_1635.location = (-5.4, -0.5, 0.0)
ob_plane_1635.rotation_euler = (0.0, 0.0, -1.571)
ob_plane_1635.lineart.crease_threshold = 0.0
ob_plane_1633.location = (-6.0, -0.5, 0.0)
ob_plane_1633.rotation_euler = (0.0, 0.0, -4.712)
ob_plane_1633.lineart.crease_threshold = 0.0
ob_plane_1631.location = (-6.0, -0.9, 0.0)
ob_plane_1631.rotation_euler = (0.0, 0.0, -4.712)
ob_plane_1631.lineart.crease_threshold = 0.0
ob_plane_1630.location = (-4.3, -1.0, 0.0)
ob_plane_1630.rotation_euler = (0.0, 0.0, -3.142)
ob_plane_1630.lineart.crease_threshold = 0.0
ob_plane_1629.location = (-4.5, -1.0, 0.0)
ob_plane_1629.rotation_euler = (0.0, 0.0, -3.142)
ob_plane_1629.lineart.crease_threshold = 0.0
ob_plane_1627.location = (-4.5, -0.4, 0.0)
ob_plane_1627.rotation_euler = (0.0, 0.0, -6.283)
ob_plane_1627.lineart.crease_threshold = 0.0
ob_plane_1625.location = (-4.9, -0.4, 0.0)
ob_plane_1625.rotation_euler = (0.0, 0.0, -6.283)
ob_plane_1625.lineart.crease_threshold = 0.0
ob_plane_1624.location = (-14.9, -0.4, 0.2)
ob_plane_1624.rotation_euler = (0.0, 0.0, -6.283)
ob_plane_1624.lineart.crease_threshold = 0.0
ob_plane_1623.location = (-14.7, -0.4, 0.2)
ob_plane_1623.rotation_euler = (0.0, 0.0, -6.283)
ob_plane_1623.lineart.crease_threshold = 0.0
ob_plane_1622.location = (-14.5, -0.4, 0.2)
ob_plane_1622.rotation_euler = (0.0, 0.0, -6.283)
ob_plane_1622.lineart.crease_threshold = 0.0
ob_plane_1621.location = (-14.7, -1.0, 0.2)
ob_plane_1621.rotation_euler = (0.0, 0.0, -3.142)
ob_plane_1621.lineart.crease_threshold = 0.0
ob_plane_1620.location = (-14.5, -1.0, 0.2)
ob_plane_1620.rotation_euler = (0.0, 0.0, -3.142)
ob_plane_1620.lineart.crease_threshold = 0.0
ob_plane_1619.location = (-14.3, -1.0, 0.2)
ob_plane_1619.rotation_euler = (0.0, 0.0, -3.142)
ob_plane_1619.lineart.crease_threshold = 0.0
ob_plane_1618.location = (-16.0, -0.9, 0.2)
ob_plane_1618.rotation_euler = (0.0, 0.0, -4.712)
ob_plane_1618.lineart.crease_threshold = 0.0
ob_plane_1617.location = (-16.0, -0.7, 0.2)
ob_plane_1617.rotation_euler = (0.0, 0.0, -4.712)
ob_plane_1617.lineart.crease_threshold = 0.0
ob_plane_1616.location = (-16.0, -0.5, 0.2)
ob_plane_1616.rotation_euler = (0.0, 0.0, -4.712)
ob_plane_1616.lineart.crease_threshold = 0.0
ob_plane_1615.location = (-15.4, -0.7, 0.2)
ob_plane_1615.rotation_euler = (0.0, 0.0, -1.571)
ob_plane_1615.lineart.crease_threshold = 0.0
ob_plane_1614.location = (-15.4, -0.5, 0.2)
ob_plane_1614.rotation_euler = (0.0, 0.0, -1.571)
ob_plane_1614.lineart.crease_threshold = 0.0
ob_plane_1613.location = (-15.4, -0.3, 0.2)
ob_plane_1613.rotation_euler = (0.0, 0.0, -1.571)
ob_plane_1613.lineart.crease_threshold = 0.0
ob_plane_1612.location = (-15.4, 0.7, 0.2)
ob_plane_1612.rotation_euler = (0.0, 0.0, -1.571)
ob_plane_1612.lineart.crease_threshold = 0.0
ob_plane_1611.location = (-15.4, 0.5, 0.2)
ob_plane_1611.rotation_euler = (0.0, 0.0, -1.571)
ob_plane_1611.lineart.crease_threshold = 0.0
ob_plane_1610.location = (-15.4, 0.3, 0.2)
ob_plane_1610.rotation_euler = (0.0, 0.0, -1.571)
ob_plane_1610.lineart.crease_threshold = 0.0
ob_plane_1609.location = (-16.0, 0.5, 0.2)
ob_plane_1609.rotation_euler = (0.0, 0.0, 1.571)
ob_plane_1609.lineart.crease_threshold = 0.0
ob_plane_1608.location = (-16.0, 0.3, 0.2)
ob_plane_1608.rotation_euler = (0.0, 0.0, 1.571)
ob_plane_1608.lineart.crease_threshold = 0.0
ob_plane_1607.location = (-24.6, -0.7, 0.2)
ob_plane_1607.rotation_euler = (0.0, 0.0, 1.571)
ob_plane_1607.lineart.crease_threshold = 0.0
ob_plane_1606.location = (-24.6, -0.7, 0.0)
ob_plane_1606.rotation_euler = (0.0, 0.0, 1.571)
ob_plane_1606.lineart.crease_threshold = 0.0
ob_plane_1605.location = (-25.7, -0.6, 0.0)
ob_plane_1605.lineart.crease_threshold = 0.0
ob_plane_1604.location = (-25.7, -0.6, 0.2)
ob_plane_1604.lineart.crease_threshold = 0.0
ob_plane_1603.location = (-25.7, 0.4, 0.2)
ob_plane_1603.lineart.crease_threshold = 0.0
ob_plane_1602.location = (-25.7, 0.4, 0.0)
ob_plane_1602.lineart.crease_threshold = 0.0
ob_plane_1600.location = (-24.5, -1.0, 0.0)
ob_plane_1600.rotation_euler = (0.0, 0.0, 3.142)
ob_plane_1600.lineart.crease_threshold = 0.0
ob_plane_1599.location = (-24.5, -0.4, 0.0)
ob_plane_1599.lineart.crease_threshold = 0.0
ob_plane_1598.location = (-24.5, -0.4, 0.2)
ob_plane_1598.lineart.crease_threshold = 0.0
ob_plane_1597.location = (-24.5, -1.0, 0.2)
ob_plane_1597.rotation_euler = (0.0, 0.0, 3.142)
ob_plane_1597.lineart.crease_threshold = 0.0
ob_plane_1596.location = (-24.3, -1.0, 0.0)
ob_plane_1596.rotation_euler = (0.0, 0.0, 3.142)
ob_plane_1596.lineart.crease_threshold = 0.0
ob_plane_1595.location = (-24.7, -1.0, 0.0)
ob_plane_1595.rotation_euler = (0.0, 0.0, 3.142)
ob_plane_1595.lineart.crease_threshold = 0.0
ob_plane_1594.location = (-24.2, -0.5, 0.0)
ob_plane_1594.rotation_euler = (0.0, 0.0, 4.712)
ob_plane_1594.lineart.crease_threshold = 0.0
ob_plane_1593.location = (-24.2, -0.7, 0.0)
ob_plane_1593.rotation_euler = (0.0, 0.0, 4.712)
ob_plane_1593.lineart.crease_threshold = 0.0
ob_plane_1592.location = (-24.3, -1.0, 0.2)
ob_plane_1592.rotation_euler = (0.0, 0.0, 3.142)
ob_plane_1592.lineart.crease_threshold = 0.0
ob_plane_1591.location = (-24.7, -1.0, 0.2)
ob_plane_1591.rotation_euler = (0.0, 0.0, 3.142)
ob_plane_1591.lineart.crease_threshold = 0.0
ob_plane_1590.location = (-24.7, -0.4, 0.2)
ob_plane_1590.lineart.crease_threshold = 0.0
ob_plane_1589.location = (-24.9, -0.4, 0.2)
ob_plane_1589.lineart.crease_threshold = 0.0
ob_plane_1588.location = (-25.0, -1.0, 0.2)
ob_plane_1588.lineart.crease_threshold = 0.0
ob_plane_1587.location = (-24.2, -0.4, 0.2)
ob_plane_1587.rotation_euler = (0.0, 0.0, -3.142)
ob_plane_1587.lineart.crease_threshold = 0.0
ob_plane_1586.location = (-24.2, -1.0, 0.2)
ob_plane_1586.rotation_euler = (0.0, 0.0, -3.142)
ob_plane_1586.lineart.crease_threshold = 0.0
ob_plane_1585.location = (-25.0, -0.4, 0.2)
ob_plane_1585.lineart.crease_threshold = 0.0
ob_plane_1584.location = (-25.0, -0.7, 0.0)
ob_plane_1584.rotation_euler = (0.0, 0.0, 1.571)
ob_plane_1584.lineart.crease_threshold = 0.0
ob_plane_1583.location = (-25.0, -0.9, 0.0)
ob_plane_1583.rotation_euler = (0.0, 0.0, 1.571)
ob_plane_1583.lineart.crease_threshold = 0.0
ob_plane_1582.location = (-24.2, -1.0, 0.0)
ob_plane_1582.rotation_euler = (0.0, 0.0, -3.142)
ob_plane_1582.lineart.crease_threshold = 0.0
ob_plane_1581.location = (-25.0, -1.0, 0.0)
ob_plane_1581.rotation_euler = (0.0, 0.0, -4.712)
ob_plane_1581.lineart.crease_threshold = 0.0
ob_plane_1580.location = (-24.2, -0.4, 0.0)
ob_plane_1580.rotation_euler = (0.0, 0.0, -1.571)
ob_plane_1580.lineart.crease_threshold = 0.0
ob_plane_1579.location = (-25.0, -0.9, 0.2)
ob_plane_1579.rotation_euler = (0.0, 0.0, 1.571)
ob_plane_1579.lineart.crease_threshold = 0.0
ob_plane_1577.location = (-24.7, -0.4, 0.0)
ob_plane_1577.lineart.crease_threshold = 0.0
ob_plane_1576.location = (-24.9, -0.4, 0.0)
ob_plane_1576.lineart.crease_threshold = 0.0
ob_plane_1575.location = (-24.2, -0.5, 0.2)
ob_plane_1575.rotation_euler = (0.0, 0.0, -1.571)
ob_plane_1575.lineart.crease_threshold = 0.0
ob_plane_1574.location = (-25.0, -0.4, 0.0)
ob_plane_1574.lineart.crease_threshold = 0.0
ob_plane_1573.location = (-26.0, -1.49e-08, -5.96e-08)
ob_plane_1573.rotation_euler = (0.0, 0.0, 1.571)
ob_plane_1573.lineart.crease_threshold = 0.0
ob_plane_1572.location = (-25.9, 0.8, 0.2)
ob_plane_1572.lineart.crease_threshold = 0.0
ob_plane_1571.location = (-26.0, 0.1, 2.98e-08)
ob_plane_1571.rotation_euler = (0.0, 0.0, 1.571)
ob_plane_1571.lineart.crease_threshold = 0.0
ob_plane_1570.location = (-26.0, 0.3, 0.0)
ob_plane_1570.rotation_euler = (0.0, 0.0, 1.571)
ob_plane_1570.lineart.crease_threshold = 0.0
ob_plane_1568.location = (-25.5, 4.47e-08, 0.2)
ob_plane_1568.rotation_euler = (0.0, 0.0, 3.142)
ob_plane_1568.lineart.crease_threshold = 0.0
ob_plane_1567.location = (-26.0, 0.8, -5.96e-08)
ob_plane_1567.lineart.crease_threshold = 0.0
ob_plane_1566.location = (-25.4, 4.47e-08, -5.96e-08)
ob_plane_1566.rotation_euler = (0.0, 0.0, -3.142)
ob_plane_1566.lineart.crease_threshold = 0.0
ob_plane_1565.location = (-25.4, 0.8, -5.96e-08)
ob_plane_1565.rotation_euler = (0.0, 0.0, -1.571)
ob_plane_1565.lineart.crease_threshold = 0.0
ob_plane_1564.location = (-25.5, -1.49e-08, 2.98e-08)
ob_plane_1564.rotation_euler = (0.0, 0.0, 3.142)
ob_plane_1564.lineart.crease_threshold = 0.0
ob_plane_1563.location = (-25.7, -1.49e-08, 2.98e-08)
ob_plane_1563.rotation_euler = (0.0, 0.0, 3.142)
ob_plane_1563.lineart.crease_threshold = 0.0
ob_plane_1562.location = (-26.0, -1.49e-08, 0.2)
ob_plane_1562.rotation_euler = (0.0, 0.0, 1.571)
ob_plane_1562.lineart.crease_threshold = 0.0
ob_plane_1561.location = (-25.4, 0.8, 0.2)
ob_plane_1561.rotation_euler = (0.0, 0.0, -1.571)
ob_plane_1561.lineart.crease_threshold = 0.0
ob_plane_1560.location = (-26.0, 0.8, 0.2)
ob_plane_1560.rotation_euler = (0.0, 0.0, -1.571)
ob_plane_1560.lineart.crease_threshold = 0.0
ob_plane_1559.location = (-25.4, -1.49e-08, 0.2)
ob_plane_1559.rotation_euler = (0.0, 0.0, 1.571)
ob_plane_1559.lineart.crease_threshold = 0.0
ob_plane_1558.location = (-26.0, 0.1, 0.2)
ob_plane_1558.rotation_euler = (0.0, 0.0, 1.571)
ob_plane_1558.lineart.crease_threshold = 0.0
ob_plane_1557.location = (-26.0, 0.3, 0.2)
ob_plane_1557.rotation_euler = (0.0, 0.0, 1.571)
ob_plane_1557.lineart.crease_threshold = 0.0
ob_plane_1556.location = (-25.4, 0.3, 0.2)
ob_plane_1556.rotation_euler = (0.0, 0.0, 4.712)
ob_plane_1556.lineart.crease_threshold = 0.0
ob_plane_1555.location = (-25.4, 0.7, 0.2)
ob_plane_1555.rotation_euler = (0.0, 0.0, 4.712)
ob_plane_1555.lineart.crease_threshold = 0.0
ob_plane_1554.location = (-25.7, 0.8, 2.98e-08)
ob_plane_1554.rotation_euler = (0.0, 0.0, 6.283)
ob_plane_1554.lineart.crease_threshold = 0.0
ob_plane_1553.location = (-25.9, 0.8, 2.98e-08)
ob_plane_1553.rotation_euler = (0.0, 0.0, 6.283)
ob_plane_1553.lineart.crease_threshold = 0.0
ob_plane_1552.location = (-25.4, 0.3, 0.0)
ob_plane_1552.rotation_euler = (0.0, 0.0, 4.712)
ob_plane_1552.lineart.crease_threshold = 0.0
ob_plane_1551.location = (-25.4, 0.7, 2.98e-08)
ob_plane_1551.rotation_euler = (0.0, 0.0, 4.712)
ob_plane_1551.lineart.crease_threshold = 0.0
ob_plane_1550.location = (-25.4, 0.5, 0.2)
ob_plane_1550.rotation_euler = (0.0, 0.0, 4.712)
ob_plane_1550.lineart.crease_threshold = 0.0
ob_plane_1549.location = (-26.0, 0.5, 0.2)
ob_plane_1549.rotation_euler = (0.0, 0.0, 1.571)
ob_plane_1549.lineart.crease_threshold = 0.0
ob_plane_1548.location = (-26.0, 0.5, 2.98e-08)
ob_plane_1548.rotation_euler = (0.0, 0.0, 1.571)
ob_plane_1548.lineart.crease_threshold = 0.0
ob_plane_1547.location = (-25.4, 0.5, 2.98e-08)
ob_plane_1547.rotation_euler = (0.0, 0.0, 4.712)
ob_plane_1547.lineart.crease_threshold = 0.0
ob_plane_1546.location = (-25.4, -0.5, 2.98e-08)
ob_plane_1546.rotation_euler = (0.0, 0.0, 4.712)
ob_plane_1546.lineart.crease_threshold = 0.0
ob_plane_1545.location = (-26.0, -0.5, 2.98e-08)
ob_plane_1545.rotation_euler = (0.0, 0.0, 1.571)
ob_plane_1545.lineart.crease_threshold = 0.0
ob_plane_1544.location = (-26.0, -0.5, 0.2)
ob_plane_1544.rotation_euler = (0.0, 0.0, 1.571)
ob_plane_1544.lineart.crease_threshold = 0.0
ob_plane_1543.location = (-25.4, -0.5, 0.2)
ob_plane_1543.rotation_euler = (0.0, 0.0, 4.712)
ob_plane_1543.lineart.crease_threshold = 0.0
ob_plane_1542.location = (-25.4, -0.3, 2.98e-08)
ob_plane_1542.rotation_euler = (0.0, 0.0, 4.712)
ob_plane_1542.lineart.crease_threshold = 0.0
ob_plane_1541.location = (-25.4, -0.7, 0.0)
ob_plane_1541.rotation_euler = (0.0, 0.0, 4.712)
ob_plane_1541.lineart.crease_threshold = 0.0
ob_plane_1540.location = (-25.9, -0.2, 2.98e-08)
ob_plane_1540.rotation_euler = (0.0, 0.0, 6.283)
ob_plane_1540.lineart.crease_threshold = 0.0
ob_plane_1539.location = (-25.7, -0.2, 2.98e-08)
ob_plane_1539.rotation_euler = (0.0, 0.0, 6.283)
ob_plane_1539.lineart.crease_threshold = 0.0
ob_plane_1538.location = (-25.4, -0.3, 0.2)
ob_plane_1538.rotation_euler = (0.0, 0.0, 4.712)
ob_plane_1538.lineart.crease_threshold = 0.0
ob_plane_1537.location = (-25.4, -0.7, 0.2)
ob_plane_1537.rotation_euler = (0.0, 0.0, 4.712)
ob_plane_1537.lineart.crease_threshold = 0.0
ob_plane_1536.location = (-26.0, -0.7, 0.2)
ob_plane_1536.rotation_euler = (0.0, 0.0, 1.571)
ob_plane_1536.lineart.crease_threshold = 0.0
ob_plane_1535.location = (-26.0, -0.9, 0.2)
ob_plane_1535.rotation_euler = (0.0, 0.0, 1.571)
ob_plane_1535.lineart.crease_threshold = 0.0
ob_plane_1534.location = (-25.4, -1.0, 0.2)
ob_plane_1534.rotation_euler = (0.0, 0.0, 1.571)
ob_plane_1534.lineart.crease_threshold = 0.0
ob_plane_1533.location = (-26.0, -0.2, 0.2)
ob_plane_1533.rotation_euler = (0.0, 0.0, -1.571)
ob_plane_1533.lineart.crease_threshold = 0.0
ob_plane_1532.location = (-25.4, -0.2, 0.2)
ob_plane_1532.rotation_euler = (0.0, 0.0, -1.571)
ob_plane_1532.lineart.crease_threshold = 0.0
ob_plane_1531.location = (-26.0, -1.0, 0.2)
ob_plane_1531.rotation_euler = (0.0, 0.0, 1.571)
ob_plane_1531.lineart.crease_threshold = 0.0
ob_plane_1530.location = (-25.7, -1.0, 2.98e-08)
ob_plane_1530.rotation_euler = (0.0, 0.0, 3.142)
ob_plane_1530.lineart.crease_threshold = 0.0
ob_plane_1529.location = (-25.5, -1.0, 2.98e-08)
ob_plane_1529.rotation_euler = (0.0, 0.0, 3.142)
ob_plane_1529.lineart.crease_threshold = 0.0
ob_plane_1528.location = (-25.4, -0.2, -5.96e-08)
ob_plane_1528.rotation_euler = (0.0, 0.0, -1.571)
ob_plane_1528.lineart.crease_threshold = 0.0
ob_plane_1527.location = (-25.4, -1.0, -5.96e-08)
ob_plane_1527.rotation_euler = (0.0, 0.0, -3.142)
ob_plane_1527.lineart.crease_threshold = 0.0
ob_plane_1526.location = (-26.0, -0.2, -5.96e-08)
ob_plane_1526.lineart.crease_threshold = 0.0
ob_plane_1525.location = (-25.5, -1.0, 0.2)
ob_plane_1525.rotation_euler = (0.0, 0.0, 3.142)
ob_plane_1525.lineart.crease_threshold = 0.0
ob_plane_1523.location = (-26.0, -0.7, 0.0)
ob_plane_1523.rotation_euler = (0.0, 0.0, 1.571)
ob_plane_1523.lineart.crease_threshold = 0.0
ob_plane_1522.location = (-26.0, -0.9, 2.98e-08)
ob_plane_1522.rotation_euler = (0.0, 0.0, 1.571)
ob_plane_1522.lineart.crease_threshold = 0.0
ob_plane_1521.location = (-25.9, -0.2, 0.2)
ob_plane_1521.lineart.crease_threshold = 0.0
ob_plane_1520.location = (-26.0, -1.0, -5.96e-08)
ob_plane_1520.rotation_euler = (0.0, 0.0, 1.571)
ob_plane_1520.lineart.crease_threshold = 0.0
ob_plane_1519.location = (-16.0, -1.0, -5.96e-08)
ob_plane_1519.rotation_euler = (0.0, 0.0, 1.571)
ob_plane_1519.lineart.crease_threshold = 0.0
ob_plane_1517.location = (-16.0, -0.9, 2.98e-08)
ob_plane_1517.rotation_euler = (0.0, 0.0, 1.571)
ob_plane_1517.lineart.crease_threshold = 0.0
ob_plane_1516.location = (-16.0, -0.7, 0.0)
ob_plane_1516.rotation_euler = (0.0, 0.0, 1.571)
ob_plane_1516.lineart.crease_threshold = 0.0
ob_plane_1513.location = (-16.0, -0.2, -5.96e-08)
ob_plane_1513.lineart.crease_threshold = 0.0
ob_plane_1512.location = (-15.4, -1.0, -5.96e-08)
ob_plane_1512.rotation_euler = (0.0, 0.0, -3.142)
ob_plane_1512.lineart.crease_threshold = 0.0
ob_plane_1511.location = (-15.4, -0.2, -5.96e-08)
ob_plane_1511.rotation_euler = (0.0, 0.0, -1.571)
ob_plane_1511.lineart.crease_threshold = 0.0
ob_plane_1510.location = (-15.5, -1.0, 2.98e-08)
ob_plane_1510.rotation_euler = (0.0, 0.0, 3.142)
ob_plane_1510.lineart.crease_threshold = 0.0
ob_plane_1509.location = (-15.7, -1.0, 2.98e-08)
ob_plane_1509.rotation_euler = (0.0, 0.0, 3.142)
ob_plane_1509.lineart.crease_threshold = 0.0
ob_plane_1508.location = (-16.0, -1.0, 0.2)
ob_plane_1508.rotation_euler = (0.0, 0.0, 1.571)
ob_plane_1508.lineart.crease_threshold = 0.0
ob_plane_1507.location = (-15.4, -0.2, 0.2)
ob_plane_1507.rotation_euler = (0.0, 0.0, -1.571)
ob_plane_1507.lineart.crease_threshold = 0.0
ob_plane_1506.location = (-16.0, -0.2, 0.2)
ob_plane_1506.rotation_euler = (0.0, 0.0, -1.571)
ob_plane_1506.lineart.crease_threshold = 0.0
ob_plane_1505.location = (-15.4, -1.0, 0.2)
ob_plane_1505.rotation_euler = (0.0, 0.0, 1.571)
ob_plane_1505.lineart.crease_threshold = 0.0
ob_plane_1500.location = (-15.7, -0.2, 2.98e-08)
ob_plane_1500.rotation_euler = (0.0, 0.0, 6.283)
ob_plane_1500.lineart.crease_threshold = 0.0
ob_plane_1499.location = (-15.9, -0.2, 2.98e-08)
ob_plane_1499.rotation_euler = (0.0, 0.0, 6.283)
ob_plane_1499.lineart.crease_threshold = 0.0
ob_plane_1498.location = (-15.4, -0.7, 0.0)
ob_plane_1498.rotation_euler = (0.0, 0.0, 4.712)
ob_plane_1498.lineart.crease_threshold = 0.0
ob_plane_1497.location = (-15.4, -0.3, 2.98e-08)
ob_plane_1497.rotation_euler = (0.0, 0.0, 4.712)
ob_plane_1497.lineart.crease_threshold = 0.0
ob_plane_1494.location = (-16.0, -0.5, 2.98e-08)
ob_plane_1494.rotation_euler = (0.0, 0.0, 1.571)
ob_plane_1494.lineart.crease_threshold = 0.0
ob_plane_1493.location = (-15.4, -0.5, 2.98e-08)
ob_plane_1493.rotation_euler = (0.0, 0.0, 4.712)
ob_plane_1493.lineart.crease_threshold = 0.0
ob_plane_1492.location = (-15.4, 0.5, 2.98e-08)
ob_plane_1492.rotation_euler = (0.0, 0.0, 4.712)
ob_plane_1492.lineart.crease_threshold = 0.0
ob_plane_1491.location = (-16.0, 0.5, 2.98e-08)
ob_plane_1491.rotation_euler = (0.0, 0.0, 1.571)
ob_plane_1491.lineart.crease_threshold = 0.0
ob_plane_1488.location = (-15.4, 0.7, 2.98e-08)
ob_plane_1488.rotation_euler = (0.0, 0.0, 4.712)
ob_plane_1488.lineart.crease_threshold = 0.0
ob_plane_1487.location = (-15.4, 0.3, 0.0)
ob_plane_1487.rotation_euler = (0.0, 0.0, 4.712)
ob_plane_1487.lineart.crease_threshold = 0.0
ob_plane_1486.location = (-15.9, 0.8, 2.98e-08)
ob_plane_1486.rotation_euler = (0.0, 0.0, 6.283)
ob_plane_1486.lineart.crease_threshold = 0.0
ob_plane_1485.location = (-15.7, 0.8, 2.98e-08)
ob_plane_1485.rotation_euler = (0.0, 0.0, 6.283)
ob_plane_1485.lineart.crease_threshold = 0.0
ob_plane_1480.location = (-15.4, -1.49e-08, 0.2)
ob_plane_1480.rotation_euler = (0.0, 0.0, 1.571)
ob_plane_1480.lineart.crease_threshold = 0.0
ob_plane_1479.location = (-16.0, 0.8, 0.2)
ob_plane_1479.rotation_euler = (0.0, 0.0, -1.571)
ob_plane_1479.lineart.crease_threshold = 0.0
ob_plane_1478.location = (-15.4, 0.8, 0.2)
ob_plane_1478.rotation_euler = (0.0, 0.0, -1.571)
ob_plane_1478.lineart.crease_threshold = 0.0
ob_plane_1477.location = (-16.0, -1.49e-08, 0.2)
ob_plane_1477.rotation_euler = (0.0, 0.0, 1.571)
ob_plane_1477.lineart.crease_threshold = 0.0
ob_plane_1476.location = (-15.7, -1.49e-08, 2.98e-08)
ob_plane_1476.rotation_euler = (0.0, 0.0, 3.142)
ob_plane_1476.lineart.crease_threshold = 0.0
ob_plane_1475.location = (-15.5, -1.49e-08, 2.98e-08)
ob_plane_1475.rotation_euler = (0.0, 0.0, 3.142)
ob_plane_1475.lineart.crease_threshold = 0.0
ob_plane_1474.location = (-15.4, 0.8, -5.96e-08)
ob_plane_1474.rotation_euler = (0.0, 0.0, -1.571)
ob_plane_1474.lineart.crease_threshold = 0.0
ob_plane_1473.location = (-15.4, 4.47e-08, -5.96e-08)
ob_plane_1473.rotation_euler = (0.0, 0.0, -3.142)
ob_plane_1473.lineart.crease_threshold = 0.0
ob_plane_1472.location = (-16.0, 0.8, -5.96e-08)
ob_plane_1472.lineart.crease_threshold = 0.0
ob_plane_1470.location = (-16.0, 0.1, 0.2)
ob_plane_1470.rotation_euler = (0.0, 0.0, 1.571)
ob_plane_1470.lineart.crease_threshold = 0.0
ob_plane_1469.location = (-16.0, 0.3, 0.0)
ob_plane_1469.rotation_euler = (0.0, 0.0, 1.571)
ob_plane_1469.lineart.crease_threshold = 0.0
ob_plane_1468.location = (-16.0, 0.1, 2.98e-08)
ob_plane_1468.rotation_euler = (0.0, 0.0, 1.571)
ob_plane_1468.lineart.crease_threshold = 0.0
ob_plane_1466.location = (-16.0, -1.49e-08, -5.96e-08)
ob_plane_1466.rotation_euler = (0.0, 0.0, 1.571)
ob_plane_1466.lineart.crease_threshold = 0.0
ob_plane_1465.location = (-15.0, -0.4, 0.0)
ob_plane_1465.lineart.crease_threshold = 0.0
ob_plane_1463.location = (-14.9, -0.4, 0.0)
ob_plane_1463.lineart.crease_threshold = 0.0
ob_plane_1462.location = (-14.7, -0.4, 0.0)
ob_plane_1462.lineart.crease_threshold = 0.0
ob_plane_1459.location = (-14.2, -0.4, 0.0)
ob_plane_1459.rotation_euler = (0.0, 0.0, -1.571)
ob_plane_1459.lineart.crease_threshold = 0.0
ob_plane_1458.location = (-15.0, -1.0, 0.0)
ob_plane_1458.rotation_euler = (0.0, 0.0, -4.712)
ob_plane_1458.lineart.crease_threshold = 0.0
ob_plane_1457.location = (-14.2, -1.0, 0.0)
ob_plane_1457.rotation_euler = (0.0, 0.0, -3.142)
ob_plane_1457.lineart.crease_threshold = 0.0
ob_plane_1456.location = (-15.0, -0.9, 0.0)
ob_plane_1456.rotation_euler = (0.0, 0.0, 1.571)
ob_plane_1456.lineart.crease_threshold = 0.0
ob_plane_1455.location = (-15.0, -0.7, 0.0)
ob_plane_1455.rotation_euler = (0.0, 0.0, 1.571)
ob_plane_1455.lineart.crease_threshold = 0.0
ob_plane_1454.location = (-15.0, -0.4, 0.2)
ob_plane_1454.lineart.crease_threshold = 0.0
ob_plane_1453.location = (-14.2, -1.0, 0.2)
ob_plane_1453.rotation_euler = (0.0, 0.0, -3.142)
ob_plane_1453.lineart.crease_threshold = 0.0
ob_plane_1452.location = (-14.2, -0.4, 0.2)
ob_plane_1452.rotation_euler = (0.0, 0.0, -3.142)
ob_plane_1452.lineart.crease_threshold = 0.0
ob_plane_1451.location = (-15.0, -1.0, 0.2)
ob_plane_1451.lineart.crease_threshold = 0.0
ob_plane_1446.location = (-14.2, -0.7, 0.0)
ob_plane_1446.rotation_euler = (0.0, 0.0, 4.712)
ob_plane_1446.lineart.crease_threshold = 0.0
ob_plane_1445.location = (-14.2, -0.5, 0.0)
ob_plane_1445.rotation_euler = (0.0, 0.0, 4.712)
ob_plane_1445.lineart.crease_threshold = 0.0
ob_plane_1444.location = (-14.7, -1.0, 0.0)
ob_plane_1444.rotation_euler = (0.0, 0.0, 3.142)
ob_plane_1444.lineart.crease_threshold = 0.0
ob_plane_1443.location = (-14.3, -1.0, 0.0)
ob_plane_1443.rotation_euler = (0.0, 0.0, 3.142)
ob_plane_1443.lineart.crease_threshold = 0.0
ob_plane_1440.location = (-14.5, -0.4, 0.0)
ob_plane_1440.lineart.crease_threshold = 0.0
ob_plane_1439.location = (-14.5, -1.0, 0.0)
ob_plane_1439.rotation_euler = (0.0, 0.0, 3.142)
ob_plane_1439.lineart.crease_threshold = 0.0
ob_plane_1437.location = (-15.7, 0.4, 0.0)
ob_plane_1437.lineart.crease_threshold = 0.0
ob_plane_1436.location = (-15.7, 0.4, 0.2)
ob_plane_1436.lineart.crease_threshold = 0.0
ob_plane_1435.location = (-15.7, -0.6, 0.2)
ob_plane_1435.lineart.crease_threshold = 0.0
ob_plane_1434.location = (-15.7, -0.6, 0.0)
ob_plane_1434.lineart.crease_threshold = 0.0
ob_plane_1433.location = (-14.6, -0.7, 0.0)
ob_plane_1433.rotation_euler = (0.0, 0.0, 1.571)
ob_plane_1433.lineart.crease_threshold = 0.0
ob_plane_1432.location = (-14.6, -0.7, 0.2)
ob_plane_1432.rotation_euler = (0.0, 0.0, 1.571)
ob_plane_1432.lineart.crease_threshold = 0.0
ob_plane_1430.location = (-4.6, -0.7, 0.0)
ob_plane_1430.rotation_euler = (0.0, 0.0, 1.571)
ob_plane_1430.lineart.crease_threshold = 0.0
ob_plane_1429.location = (-5.7, -0.6, 0.0)
ob_plane_1429.lineart.crease_threshold = 0.0
ob_plane.location = (-5.7, 0.4, 0.0)
ob_plane.lineart.crease_threshold = 0.0
ob_plane_1426.location = (-1.4, 0.0, 0.0)
ob_plane_1426.lineart.crease_threshold = 0.0
ob_plane_1418.location = (-4.2, -0.5, 0.0)
ob_plane_1418.rotation_euler = (0.0, 0.0, 4.712)
ob_plane_1418.lineart.crease_threshold = 0.0
ob_plane_059.location = (-5.0, -0.9, 0.0)
ob_plane_059.rotation_euler = (0.0, 0.0, 1.571)
ob_plane_059.lineart.crease_threshold = 0.0
ob_plane_058.location = (-4.2, -1.0, 0.0)
ob_plane_058.rotation_euler = (0.0, 0.0, -3.142)
ob_plane_058.lineart.crease_threshold = 0.0
ob_plane_057.location = (-5.0, -1.0, 0.0)
ob_plane_057.rotation_euler = (0.0, 0.0, -4.712)
ob_plane_057.lineart.crease_threshold = 0.0
ob_plane_056.location = (-4.2, -0.4, 0.0)
ob_plane_056.rotation_euler = (0.0, 0.0, -1.571)
ob_plane_056.lineart.crease_threshold = 0.0
ob_plane_050.location = (-5.0, -0.4, 0.0)
ob_plane_050.lineart.crease_threshold = 0.0
ob_plane_049.location = (-6.0, -1.49e-08, -5.96e-08)
ob_plane_049.rotation_euler = (0.0, 0.0, 1.571)
ob_plane_049.lineart.crease_threshold = 0.0
ob_plane_043.location = (-6.0, 0.8, -5.96e-08)
ob_plane_043.lineart.crease_threshold = 0.0
ob_plane_041.location = (-5.4, 4.47e-08, -5.96e-08)
ob_plane_041.rotation_euler = (0.0, 0.0, -3.142)
ob_plane_041.lineart.crease_threshold = 0.0
ob_plane_040.location = (-5.4, 0.8, -5.96e-08)
ob_plane_040.rotation_euler = (0.0, 0.0, -1.571)
ob_plane_040.lineart.crease_threshold = 0.0
ob_plane_039.location = (-5.5, -1.49e-08, 2.98e-08)
ob_plane_039.rotation_euler = (0.0, 0.0, 3.142)
ob_plane_039.lineart.crease_threshold = 0.0
ob_plane_028.location = (-5.9, 0.8, 2.98e-08)
ob_plane_028.rotation_euler = (0.0, 0.0, 6.283)
ob_plane_028.lineart.crease_threshold = 0.0
ob_plane_015.location = (-5.9, -0.2, 2.98e-08)
ob_plane_015.rotation_euler = (0.0, 0.0, 6.283)
ob_plane_015.lineart.crease_threshold = 0.0
ob_plane_004.location = (-5.5, -1.0, 2.98e-08)
ob_plane_004.rotation_euler = (0.0, 0.0, 3.142)
ob_plane_004.lineart.crease_threshold = 0.0
ob_plane_003.location = (-5.4, -0.2, -5.96e-08)
ob_plane_003.rotation_euler = (0.0, 0.0, -1.571)
ob_plane_003.lineart.crease_threshold = 0.0
ob_plane_002.location = (-5.4, -1.0, -5.96e-08)
ob_plane_002.rotation_euler = (0.0, 0.0, -3.142)
ob_plane_002.lineart.crease_threshold = 0.0
ob_plane_001.location = (-6.0, -0.2, -5.96e-08)
ob_plane_001.lineart.crease_threshold = 0.0
ob_plane_042.location = (-6.0, -1.0, -5.96e-08)
ob_plane_042.rotation_euler = (0.0, 0.0, 1.571)
ob_plane_042.lineart.crease_threshold = 0.0
ob_rotationcontrol_001.location = (-25.0, 0.0, 0.0)
ob_rotationcontrol_001.empty_image_offset = (0.0, 0.0)
ob_rotationcontrol_001.lineart.crease_threshold = 0.0
ob_cameratarget.parent = ob_rotationcontrol_001
ob_cameratarget.location = (0.0, 0.0, 2.451)
ob_cameratarget.empty_image_offset = (0.0, 0.0)
ob_cameratarget.lineart.crease_threshold = 0.0
ob_camera.parent = ob_cameratarget
ob_camera.location = (4.0, 4.0, 3.268)
ob_camera.rotation_euler = (1.109, 0.01082, 0.8149)
ob_camera.lock_rotations_4d = False
ob_camera.empty_display_type = 'ARROWS'
ob_camera.color = (0.0, 0.0, 0.0, 0.0)
ob_camera.display_type = 'WIRE'
ob_camera.lineart.crease_threshold = 0.0
_c = ob_camera.constraints.new('TRACK_TO'); _c.name = 'TrackTo'
_c.target = ob_cameratarget
ob_lamp_001.parent = ob_rotationcontrol_001
ob_lamp_001.location = (-1.0, 2.0, 2.0)
ob_lamp_001.lock_rotations_4d = False
ob_lamp_001.empty_display_type = 'ARROWS'
ob_lamp_001.color = (0.0, 0.0, 0.0, 0.0)
ob_lamp_001.lineart.crease_threshold = 0.0
_c = ob_lamp_001.constraints.new('TRACK_TO'); _c.name = 'TrackTo'
_c.target = ob_rotationcontrol_001
ob_lamp.parent = ob_rotationcontrol_001
ob_lamp.location = (-1.0, 2.0, 0.8)
ob_lamp.lock_rotations_4d = False
ob_lamp.empty_display_type = 'ARROWS'
ob_lamp.color = (0.0, 0.0, 0.0, 0.0)
ob_lamp.lineart.crease_threshold = 0.0
_c = ob_lamp.constraints.new('TRACK_TO'); _c.name = 'TrackTo'
_c.target = ob_rotationcontrol_001

# ---- collection membership
col_collection_1.objects.link(ob_plane_016)
col_collection_1.objects.link(ob_plane_014)
col_collection_1.objects.link(ob_plane_019)
col_collection_1.objects.link(ob_plane_018)
col_collection_1.objects.link(ob_plane_017)
col_collection_1.objects.link(ob_plane_013)
col_collection_1.objects.link(ob_plane_011)
col_collection_1.objects.link(ob_plane_012)
col_collection_1.objects.link(ob_plane_010)
col_collection_1.objects.link(ob_plane_009)
col_collection_1.objects.link(ob_plane_008)
col_collection_1.objects.link(ob_plane_007)
col_collection_1.objects.link(ob_plane_006)
col_collection_1.objects.link(ob_plane_005)
col_collection_1.objects.link(ob_plane_1642)
col_collection_1.objects.link(ob_plane_1640)
col_collection_1.objects.link(ob_plane_1638)
col_collection_1.objects.link(ob_plane_1637)
col_collection_1.objects.link(ob_plane_1636)
col_collection_1.objects.link(ob_plane_1635)
col_collection_1.objects.link(ob_plane_1633)
col_collection_1.objects.link(ob_plane_1631)
col_collection_1.objects.link(ob_plane_1630)
col_collection_1.objects.link(ob_plane_1629)
col_collection_1.objects.link(ob_plane_1627)
col_collection_1.objects.link(ob_plane_1625)
col_collection_1.objects.link(ob_plane_1624)
col_collection_1.objects.link(ob_plane_1623)
col_collection_1.objects.link(ob_plane_1622)
col_collection_1.objects.link(ob_plane_1621)
col_collection_1.objects.link(ob_plane_1620)
col_collection_1.objects.link(ob_plane_1619)
col_collection_1.objects.link(ob_plane_1618)
col_collection_1.objects.link(ob_plane_1617)
col_collection_1.objects.link(ob_plane_1616)
col_collection_1.objects.link(ob_plane_1615)
col_collection_1.objects.link(ob_plane_1614)
col_collection_1.objects.link(ob_plane_1613)
col_collection_1.objects.link(ob_plane_1612)
col_collection_1.objects.link(ob_plane_1611)
col_collection_1.objects.link(ob_plane_1610)
col_collection_1.objects.link(ob_plane_1609)
col_collection_1.objects.link(ob_plane_1608)
col_collection_1.objects.link(ob_plane_1607)
col_collection_1.objects.link(ob_plane_1606)
col_collection_1.objects.link(ob_plane_1605)
col_collection_1.objects.link(ob_plane_1604)
col_collection_1.objects.link(ob_plane_1603)
col_collection_1.objects.link(ob_plane_1602)
col_collection_1.objects.link(ob_plane_1600)
col_collection_1.objects.link(ob_plane_1599)
col_collection_1.objects.link(ob_plane_1598)
col_collection_1.objects.link(ob_plane_1597)
col_collection_1.objects.link(ob_plane_1596)
col_collection_1.objects.link(ob_plane_1595)
col_collection_1.objects.link(ob_plane_1594)
col_collection_1.objects.link(ob_plane_1593)
col_collection_1.objects.link(ob_plane_1592)
col_collection_1.objects.link(ob_plane_1591)
col_collection_1.objects.link(ob_plane_1590)
col_collection_1.objects.link(ob_plane_1589)
col_collection_1.objects.link(ob_plane_1588)
col_collection_1.objects.link(ob_plane_1587)
col_collection_1.objects.link(ob_plane_1586)
col_collection_1.objects.link(ob_plane_1585)
col_collection_1.objects.link(ob_plane_1584)
col_collection_1.objects.link(ob_plane_1583)
col_collection_1.objects.link(ob_plane_1582)
col_collection_1.objects.link(ob_plane_1581)
col_collection_1.objects.link(ob_plane_1580)
col_collection_1.objects.link(ob_plane_1579)
col_collection_1.objects.link(ob_plane_1577)
col_collection_1.objects.link(ob_plane_1576)
col_collection_1.objects.link(ob_plane_1575)
col_collection_1.objects.link(ob_plane_1574)
col_collection_1.objects.link(ob_plane_1573)
col_collection_1.objects.link(ob_plane_1572)
col_collection_1.objects.link(ob_plane_1571)
col_collection_1.objects.link(ob_plane_1570)
col_collection_1.objects.link(ob_plane_1568)
col_collection_1.objects.link(ob_plane_1567)
col_collection_1.objects.link(ob_plane_1566)
col_collection_1.objects.link(ob_plane_1565)
col_collection_1.objects.link(ob_plane_1564)
col_collection_1.objects.link(ob_plane_1563)
col_collection_1.objects.link(ob_plane_1562)
col_collection_1.objects.link(ob_plane_1561)
col_collection_1.objects.link(ob_plane_1560)
col_collection_1.objects.link(ob_plane_1559)
col_collection_1.objects.link(ob_plane_1558)
col_collection_1.objects.link(ob_plane_1557)
col_collection_1.objects.link(ob_plane_1556)
col_collection_1.objects.link(ob_plane_1555)
col_collection_1.objects.link(ob_plane_1554)
col_collection_1.objects.link(ob_plane_1553)
col_collection_1.objects.link(ob_plane_1552)
col_collection_1.objects.link(ob_plane_1551)
col_collection_1.objects.link(ob_plane_1550)
col_collection_1.objects.link(ob_plane_1549)
col_collection_1.objects.link(ob_plane_1548)
col_collection_1.objects.link(ob_plane_1547)
col_collection_1.objects.link(ob_plane_1546)
col_collection_1.objects.link(ob_plane_1545)
col_collection_1.objects.link(ob_plane_1544)
col_collection_1.objects.link(ob_plane_1543)
col_collection_1.objects.link(ob_plane_1542)
col_collection_1.objects.link(ob_plane_1541)
col_collection_1.objects.link(ob_plane_1540)
col_collection_1.objects.link(ob_plane_1539)
col_collection_1.objects.link(ob_plane_1538)
col_collection_1.objects.link(ob_plane_1537)
col_collection_1.objects.link(ob_plane_1536)
col_collection_1.objects.link(ob_plane_1535)
col_collection_1.objects.link(ob_plane_1534)
col_collection_1.objects.link(ob_plane_1533)
col_collection_1.objects.link(ob_plane_1532)
col_collection_1.objects.link(ob_plane_1531)
col_collection_1.objects.link(ob_plane_1530)
col_collection_1.objects.link(ob_plane_1529)
col_collection_1.objects.link(ob_plane_1528)
col_collection_1.objects.link(ob_plane_1527)
col_collection_1.objects.link(ob_plane_1526)
col_collection_1.objects.link(ob_plane_1525)
col_collection_1.objects.link(ob_plane_1523)
col_collection_1.objects.link(ob_plane_1522)
col_collection_1.objects.link(ob_plane_1521)
col_collection_1.objects.link(ob_plane_1520)
col_collection_1.objects.link(ob_plane_1519)
col_collection_1.objects.link(ob_plane_1517)
col_collection_1.objects.link(ob_plane_1516)
col_collection_1.objects.link(ob_plane_1513)
col_collection_1.objects.link(ob_plane_1512)
col_collection_1.objects.link(ob_plane_1511)
col_collection_1.objects.link(ob_plane_1510)
col_collection_1.objects.link(ob_plane_1509)
col_collection_1.objects.link(ob_plane_1508)
col_collection_1.objects.link(ob_plane_1507)
col_collection_1.objects.link(ob_plane_1506)
col_collection_1.objects.link(ob_plane_1505)
col_collection_1.objects.link(ob_plane_1500)
col_collection_1.objects.link(ob_plane_1499)
col_collection_1.objects.link(ob_plane_1498)
col_collection_1.objects.link(ob_plane_1497)
col_collection_1.objects.link(ob_plane_1494)
col_collection_1.objects.link(ob_plane_1493)
col_collection_1.objects.link(ob_plane_1492)
col_collection_1.objects.link(ob_plane_1491)
col_collection_1.objects.link(ob_plane_1488)
col_collection_1.objects.link(ob_plane_1487)
col_collection_1.objects.link(ob_plane_1486)
col_collection_1.objects.link(ob_plane_1485)
col_collection_1.objects.link(ob_plane_1480)
col_collection_1.objects.link(ob_plane_1479)
col_collection_1.objects.link(ob_plane_1478)
col_collection_1.objects.link(ob_plane_1477)
col_collection_1.objects.link(ob_plane_1476)
col_collection_1.objects.link(ob_plane_1475)
col_collection_1.objects.link(ob_plane_1474)
col_collection_1.objects.link(ob_plane_1473)
col_collection_1.objects.link(ob_plane_1472)
col_collection_1.objects.link(ob_plane_1470)
col_collection_1.objects.link(ob_plane_1469)
col_collection_1.objects.link(ob_plane_1468)
col_collection_1.objects.link(ob_plane_1466)
col_collection_1.objects.link(ob_plane_1465)
col_collection_1.objects.link(ob_plane_1463)
col_collection_1.objects.link(ob_plane_1462)
col_collection_1.objects.link(ob_plane_1459)
col_collection_1.objects.link(ob_plane_1458)
col_collection_1.objects.link(ob_plane_1457)
col_collection_1.objects.link(ob_plane_1456)
col_collection_1.objects.link(ob_plane_1455)
col_collection_1.objects.link(ob_plane_1454)
col_collection_1.objects.link(ob_plane_1453)
col_collection_1.objects.link(ob_plane_1452)
col_collection_1.objects.link(ob_plane_1451)
col_collection_1.objects.link(ob_plane_1446)
col_collection_1.objects.link(ob_plane_1445)
col_collection_1.objects.link(ob_plane_1444)
col_collection_1.objects.link(ob_plane_1443)
col_collection_1.objects.link(ob_plane_1440)
col_collection_1.objects.link(ob_plane_1439)
col_collection_1.objects.link(ob_plane_1437)
col_collection_1.objects.link(ob_plane_1436)
col_collection_1.objects.link(ob_plane_1435)
col_collection_1.objects.link(ob_plane_1434)
col_collection_1.objects.link(ob_plane_1433)
col_collection_1.objects.link(ob_plane_1432)
col_collection_1.objects.link(ob_plane_1430)
col_collection_1.objects.link(ob_plane_1429)
col_collection_1.objects.link(ob_plane)
col_collection_1.objects.link(ob_plane_1426)
col_collection_1.objects.link(ob_plane_1418)
col_collection_1.objects.link(ob_plane_059)
col_collection_1.objects.link(ob_plane_058)
col_collection_1.objects.link(ob_plane_057)
col_collection_1.objects.link(ob_plane_056)
col_collection_1.objects.link(ob_plane_050)
col_collection_1.objects.link(ob_plane_049)
col_collection_1.objects.link(ob_plane_043)
col_collection_1.objects.link(ob_plane_041)
col_collection_1.objects.link(ob_plane_040)
col_collection_1.objects.link(ob_plane_039)
col_collection_1.objects.link(ob_plane_028)
col_collection_1.objects.link(ob_plane_015)
col_collection_1.objects.link(ob_plane_004)
col_collection_1.objects.link(ob_plane_003)
col_collection_1.objects.link(ob_plane_002)
col_collection_1.objects.link(ob_plane_001)
col_collection_1.objects.link(ob_plane_042)
col_collection_1.objects.link(ob_rotationcontrol_001)
col_collection_1.objects.link(ob_cameratarget)
col_collection_1.objects.link(ob_camera)
col_collection_1.objects.link(ob_lamp_001)
col_collection_1.objects.link(ob_lamp)

# ---- scene / render settings (as saved in the file)
scene.camera = ob_camera
scene.frame_start = 1; scene.frame_end = 6; scene.frame_set(6)
scene.render.engine = 'BLENDER_EEVEE_NEXT'
scene.render.image_settings.compression = 90
scene.render.resolution_x = 256
scene.render.resolution_y = 512
scene.render.dither_intensity = 0.0
scene.render.bake_margin = 2
scene.render.bake_bias = 0.0
scene.cycles.use_denoising = False
scene.cycles.samples = 10
scene.cycles.sampling_pattern = 'TABULATED_SOBOL'
scene.cycles.light_sampling_threshold = 0.0
scene.cycles.use_adaptive_sampling = False
scene.cycles.use_light_tree = False
scene.cycles.blur_glossy = 0.0
scene.cycles.volume_bounces = 1
scene.cycles.pixel_filter_type = 'GAUSSIAN'
scene.cycles.sample_clamp_indirect = 0.0
scene.view_settings.view_transform = 'Standard'
bpy.context.view_layer.update()
